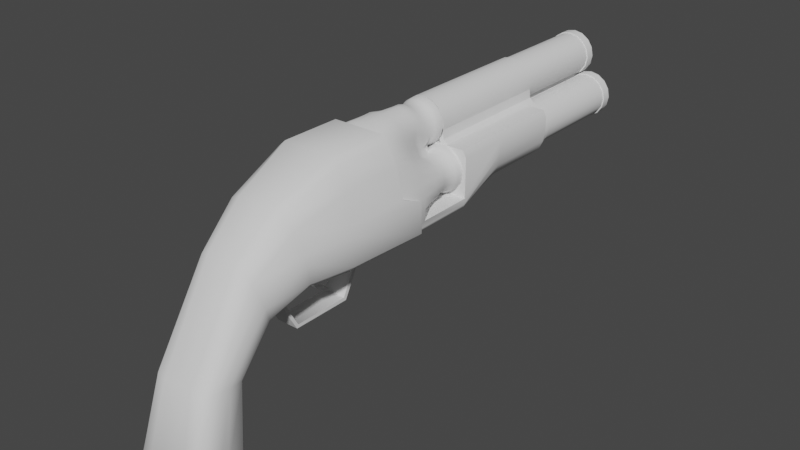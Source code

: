 # Source: energy_shotgun.blend  (saved by Blender 2.92.15; exported with 4.5.12 LTS)
import bpy
from mathutils import Matrix  # noqa: F401  (used for matrix-valued properties, if any)

bpy.ops.wm.read_factory_settings(use_empty=True)
scene = bpy.context.scene
scene.name = 'Scene'

# ---- collections
col_collection = bpy.data.collections.new('Collection'); scene.collection.children.link(col_collection)

# ---- node groups
ng_auto_smooth = bpy.data.node_groups.new('Auto Smooth', 'GeometryNodeTree')
_s = ng_auto_smooth.interface.new_socket(name='Geometry', in_out='OUTPUT', socket_type='NodeSocketGeometry')
_s = ng_auto_smooth.interface.new_socket(name='Geometry', in_out='INPUT', socket_type='NodeSocketGeometry')
_s = ng_auto_smooth.interface.new_socket(name='Angle', in_out='INPUT', socket_type='NodeSocketFloat')
_s.subtype = 'ANGLE'
_s.min_value = 0.0
_s.max_value = 3.142
ng_auto_smooth.is_modifier = True
_N = ng_auto_smooth.nodes; _L = ng_auto_smooth.links
n0 = _N.new('NodeGroupOutput'); n0.name = 'Group Output'; n0.location = (480, -100)
n1 = _N.new('NodeGroupInput'); n1.name = 'Group Input'; n1.location = (-420, -300)
n2 = _N.new('NodeGroupInput'); n2.name = 'Group Input.001'; n2.location = (-60, -100)
n3 = _N.new('GeometryNodeSetShadeSmooth'); n3.name = 'Set Shade Smooth'; n3.location = (120, -100)
n3.domain = 'EDGE'
n4 = _N.new('GeometryNodeSetShadeSmooth'); n4.name = 'Set Shade Smooth.001'; n4.location = (300, -100)
n5 = _N.new('GeometryNodeInputMeshEdgeAngle'); n5.name = 'Edge Angle'; n5.location = (-420, -220)
n6 = _N.new('GeometryNodeInputEdgeSmooth'); n6.name = 'Is Edge Smooth'; n6.location = (-60, -160)
n7 = _N.new('GeometryNodeInputShadeSmooth'); n7.name = 'Is Face Smooth'; n7.location = (-240, -340)
n8 = _N.new('FunctionNodeBooleanMath'); n8.name = 'Boolean Math'; n8.location = (-60, -220)
n9 = _N.new('FunctionNodeCompare'); n9.name = 'Compare'; n9.location = (-240, -180)
n9.operation = 'LESS_EQUAL'
_L.new(n5.outputs[0], n9.inputs[0])
_L.new(n4.outputs[0], n0.inputs[0])
_L.new(n1.outputs[1], n9.inputs[1])
_L.new(n9.outputs[0], n8.inputs[0])
_L.new(n7.outputs[0], n8.inputs[1])
_L.new(n2.outputs[0], n3.inputs[0])
_L.new(n6.outputs[0], n3.inputs[1])
_L.new(n3.outputs[0], n4.inputs[0])
_L.new(n8.outputs[0], n3.inputs[2])
n0.is_active_output = True

# ---- world
world_world = bpy.data.worlds.new('World'); scene.world = world_world
world_world.use_nodes = True; world_world.node_tree.nodes.clear()
_N = world_world.node_tree.nodes; _L = world_world.node_tree.links
n0 = _N.new('ShaderNodeOutputWorld'); n0.name = 'World Output'; n0.location = (300, 300)
n1 = _N.new('ShaderNodeBackground'); n1.name = 'Background'; n1.location = (10, 300)
n1.inputs[0].default_value = (0.05088, 0.05088, 0.05088, 1.0)
_L.new(n1.outputs[0], n0.inputs[0])
n0.is_active_output = True
world_world.color = (0.05088, 0.05088, 0.05088)
world_world.use_sun_shadow = False
world_world.sun_shadow_jitter_overblur = 0.0

# ---- meshes
me_cube_003 = bpy.data.meshes.new('Cube.003')
me_cube_003.from_pydata([(0.18, 0.01, 0.05098), (0.18, 1.965, 0.05098), (0.2284, 0.01, 0.06061), (0.2284, 1.965, 0.06061), (0.2695, 0.01, 0.08803), (0.2695, 1.965, 0.08803), (0.2969, 0.01, 0.1291), (0.2969, 1.965, 0.1291), (0.3065, 0.01, 0.1775), (0.3065, 1.965, 0.1775), (0.2969, 0.01, 0.2259), (0.2969, 1.965, 0.2259), (0.2695, 0.01, 0.2669), (0.2695, 1.965, 0.2669), (0.2284, 0.01, 0.2944), (0.2284, 1.965, 0.2944), (0.18, 0.01, 0.304), (0.18, 1.965, 0.304), (0.1316, 0.01, 0.2944), (0.1316, 1.965, 0.2944), (0.09054, 0.01, 0.2669), (0.09054, 1.965, 0.2669), (0.06312, 0.01, 0.2259), (0.06312, 1.965, 0.2259), (0.05349, 0.01, 0.1775), (0.05349, 1.965, 0.1775), (0.06312, 0.01, 0.1291), (0.06312, 1.965, 0.1291), (0.09054, 0.01, 0.08803), (0.09054, 1.965, 0.08803), (0.1316, 0.01, 0.06061), (0.1316, 1.965, 0.06061), (0.18, 0.01, -6.405e-34), (0.2479, 0.01, 0.01351), (0.2479, 1.965, 0.01351), (0.18, 1.965, 0.0), (0.3055, 0.01, 0.05199), (0.3055, 1.965, 0.05199), (0.344, 0.01, 0.1096), (0.344, 1.965, 0.1096), (0.3575, 0.01, 0.1775), (0.3575, 1.965, 0.1775), (0.344, 0.01, 0.2454), (0.344, 1.965, 0.2454), (0.3055, 0.01, 0.303), (0.3055, 1.965, 0.303), (0.2479, 0.01, 0.3415), (0.2479, 1.965, 0.3415), (0.18, 0.01, 0.355), (0.18, 1.965, 0.355), (0.1121, 0.01, 0.3415), (0.1121, 1.965, 0.3415), (0.05449, 0.01, 0.303), (0.05449, 1.965, 0.303), (0.01602, 0.01, 0.2454), (0.01602, 1.965, 0.2454), (0.002508, 0.01, 0.1775), (0.002508, 1.965, 0.1775), (0.01602, 0.01, 0.1096), (0.01602, 1.965, 0.1096), (0.05449, 0.01, 0.05199), (0.05449, 1.965, 0.05199), (0.1121, 0.01, 0.01351), (0.1121, 1.965, 0.01351), (0.0, 0.01, 0.361), (0.0, 1.965, 0.361), (0.04841, 0.01, 0.3706), (0.04841, 1.965, 0.3706), (0.08946, 0.01, 0.398), (0.08946, 1.965, 0.398), (0.1169, 0.01, 0.4391), (0.1169, 1.965, 0.4391), (0.1265, 0.01, 0.4875), (0.1265, 1.965, 0.4875), (0.1169, 0.01, 0.5359), (0.1169, 1.965, 0.5359), (0.08946, 0.01, 0.5769), (0.08946, 1.965, 0.5769), (0.04841, 0.01, 0.6044), (0.04841, 1.965, 0.6044), (0.0, 0.01, 0.614), (0.0, 1.965, 0.614), (0.0, 0.01, 0.31), (0.06792, 0.01, 0.3235), (0.06792, 1.965, 0.3235), (0.0, 1.965, 0.31), (0.1255, 0.01, 0.362), (0.1255, 1.965, 0.362), (0.164, 0.01, 0.4196), (0.164, 1.965, 0.4196), (0.1775, 0.01, 0.4875), (0.1775, 1.965, 0.4875), (0.164, 0.01, 0.5554), (0.164, 1.965, 0.5554), (0.1255, 0.01, 0.613), (0.1255, 1.965, 0.613), (0.06792, 0.01, 0.6515), (0.06792, 1.965, 0.6515), (0.0, 0.01, 0.665), (0.0, 1.965, 0.665), (0.0, 1.074, 0.31), (0.0, 1.892, 0.31), (0.06792, 1.892, 0.3235), (0.06792, 1.074, 0.3235), (0.1255, 1.892, 0.362), (0.1255, 1.074, 0.362), (0.164, 1.892, 0.4196), (0.164, 1.074, 0.4196), (0.1775, 1.892, 0.4875), (0.1775, 1.074, 0.4875), (0.164, 1.892, 0.5554), (0.164, 1.074, 0.5554), (0.1255, 1.892, 0.613), (0.1255, 1.074, 0.613), (0.06792, 1.892, 0.6515), (0.06792, 1.074, 0.6515), (0.0, 1.892, 0.665), (0.0, 1.074, 0.665), (0.18, 1.074, -2.147e-34), (0.18, 1.892, -2.147e-34), (0.2479, 1.892, 0.01351), (0.2479, 1.074, 0.01351), (0.3055, 1.892, 0.05199), (0.3055, 1.074, 0.05199), (0.344, 1.892, 0.1096), (0.344, 1.074, 0.1096), (0.3575, 1.892, 0.1775), (0.3575, 1.074, 0.1775), (0.344, 1.892, 0.2454), (0.344, 1.074, 0.2454), (0.3055, 1.892, 0.303), (0.3055, 1.074, 0.303), (0.2479, 1.892, 0.3415), (0.2479, 1.074, 0.3415), (0.18, 1.892, 0.355), (0.18, 1.074, 0.355), (0.1121, 1.892, 0.3415), (0.1121, 1.074, 0.3415), (0.05449, 1.892, 0.303), (0.05449, 1.074, 0.303), (0.01602, 1.892, 0.2454), (0.01602, 1.074, 0.2454), (0.002508, 1.892, 0.1775), (0.002508, 1.074, 0.1775), (0.01602, 1.892, 0.1096), (0.01602, 1.074, 0.1096), (0.05449, 1.892, 0.05199), (0.05449, 1.074, 0.05199), (0.1121, 1.892, 0.01351), (0.1121, 1.074, 0.01351), (0.18, 1.074, 0.008875), (0.18, 1.892, 0.008875), (0.2445, 1.892, 0.02171), (0.2445, 1.074, 0.02171), (0.2992, 1.892, 0.05826), (0.2992, 1.074, 0.05826), (0.3358, 1.892, 0.113), (0.3358, 1.074, 0.113), (0.3486, 1.892, 0.1775), (0.3486, 1.074, 0.1775), (0.3358, 1.892, 0.242), (0.3358, 1.074, 0.242), (0.2992, 1.892, 0.2967), (0.2992, 1.074, 0.2967), (0.2445, 1.892, 0.3333), (0.2445, 1.074, 0.3333), (0.18, 1.892, 0.3461), (0.18, 1.074, 0.3461), (0.1155, 1.892, 0.3333), (0.1155, 1.074, 0.3333), (0.06077, 1.892, 0.2967), (0.06077, 1.074, 0.2967), (0.02422, 1.892, 0.242), (0.02422, 1.074, 0.242), (0.01138, 1.892, 0.1775), (0.01138, 1.074, 0.1775), (0.02422, 1.892, 0.113), (0.02422, 1.074, 0.113), (0.06077, 1.892, 0.05826), (0.06077, 1.074, 0.05826), (0.1155, 1.892, 0.02171), (0.1155, 1.074, 0.02171), (0.0, 1.074, 0.3189), (0.0, 1.892, 0.3189), (0.06453, 1.892, 0.3317), (0.06453, 1.074, 0.3317), (0.1192, 1.892, 0.3683), (0.1192, 1.074, 0.3683), (0.1558, 1.892, 0.423), (0.1558, 1.074, 0.423), (0.1686, 1.892, 0.4875), (0.1686, 1.074, 0.4875), (0.1558, 1.892, 0.552), (0.1558, 1.074, 0.552), (0.1192, 1.892, 0.6067), (0.1192, 1.074, 0.6067), (0.06453, 1.892, 0.6433), (0.06453, 1.074, 0.6433), (0.0, 1.892, 0.6561), (0.0, 1.074, 0.6561)], [], [(119, 35, 34, 120), (120, 34, 37, 122), (122, 37, 39, 124), (124, 39, 41, 126), (126, 41, 43, 128), (128, 43, 45, 130), (130, 45, 47, 132), (132, 47, 49, 134), (134, 49, 51, 136), (136, 51, 53, 138), (138, 53, 55, 140), (140, 55, 57, 142), (142, 57, 59, 144), (144, 59, 61, 146), (146, 61, 63, 148), (148, 63, 35, 119), (1, 3, 34, 35), (3, 5, 37, 34), (5, 7, 39, 37), (7, 9, 41, 39), (9, 11, 43, 41), (11, 13, 45, 43), (13, 15, 47, 45), (15, 17, 49, 47), (17, 19, 51, 49), (19, 21, 53, 51), (21, 23, 55, 53), (23, 25, 57, 55), (25, 27, 59, 57), (27, 29, 61, 59), (29, 31, 63, 61), (31, 1, 35, 63), (22, 24, 25, 23), (24, 26, 27, 25), (26, 28, 29, 27), (28, 30, 31, 29), (30, 0, 1, 31), (0, 2, 3, 1), (2, 4, 5, 3), (4, 6, 7, 5), (6, 8, 9, 7), (8, 10, 11, 9), (10, 12, 13, 11), (12, 14, 15, 13), (14, 16, 17, 15), (16, 18, 19, 17), (18, 20, 21, 19), (20, 22, 23, 21), (101, 85, 84, 102), (102, 84, 87, 104), (104, 87, 89, 106), (106, 89, 91, 108), (108, 91, 93, 110), (110, 93, 95, 112), (112, 95, 97, 114), (114, 97, 99, 116), (65, 67, 84, 85), (67, 69, 87, 84), (69, 71, 89, 87), (71, 73, 91, 89), (73, 75, 93, 91), (75, 77, 95, 93), (77, 79, 97, 95), (79, 81, 99, 97), (64, 66, 67, 65), (66, 68, 69, 67), (68, 70, 71, 69), (70, 72, 73, 71), (72, 74, 75, 73), (74, 76, 77, 75), (76, 78, 79, 77), (78, 80, 81, 79), (98, 80, 78, 96), (96, 78, 76, 94), (94, 76, 74, 92), (92, 74, 72, 90), (90, 72, 70, 88), (88, 70, 68, 86), (86, 68, 66, 83), (83, 66, 64, 82), (50, 18, 16, 48), (52, 20, 18, 50), (54, 22, 20, 52), (56, 24, 22, 54), (58, 26, 24, 56), (60, 28, 26, 58), (62, 30, 28, 60), (32, 0, 30, 62), (33, 2, 0, 32), (36, 4, 2, 33), (38, 6, 4, 36), (40, 8, 6, 38), (42, 10, 8, 40), (44, 12, 10, 42), (46, 14, 12, 44), (48, 16, 14, 46), (96, 115, 117, 98), (111, 109, 191, 193), (94, 113, 115, 96), (102, 104, 186, 184), (92, 111, 113, 94), (110, 112, 194, 192), (90, 109, 111, 92), (105, 103, 185, 187), (88, 107, 109, 90), (113, 111, 193, 195), (86, 105, 107, 88), (104, 106, 188, 186), (83, 103, 105, 86), (112, 114, 196, 194), (82, 100, 103, 83), (107, 105, 187, 189), (62, 149, 118, 32), (122, 124, 156, 154), (60, 147, 149, 62), (118, 149, 181, 150), (58, 145, 147, 60), (136, 138, 170, 168), (56, 143, 145, 58), (125, 123, 155, 157), (54, 141, 143, 56), (139, 137, 169, 171), (52, 139, 141, 54), (124, 126, 158, 156), (50, 137, 139, 52), (138, 140, 172, 170), (48, 135, 137, 50), (127, 125, 157, 159), (46, 133, 135, 48), (141, 139, 171, 173), (44, 131, 133, 46), (126, 128, 160, 158), (42, 129, 131, 44), (140, 142, 174, 172), (40, 127, 129, 42), (129, 127, 159, 161), (38, 125, 127, 40), (143, 141, 173, 175), (36, 123, 125, 38), (128, 130, 162, 160), (33, 121, 123, 36), (142, 144, 176, 174), (32, 118, 121, 33), (131, 129, 161, 163), (181, 180, 151, 150), (179, 178, 180, 181), (177, 176, 178, 179), (175, 174, 176, 177), (173, 172, 174, 175), (171, 170, 172, 173), (169, 168, 170, 171), (167, 166, 168, 169), (165, 164, 166, 167), (163, 162, 164, 165), (161, 160, 162, 163), (159, 158, 160, 161), (157, 156, 158, 159), (155, 154, 156, 157), (153, 152, 154, 155), (150, 151, 152, 153), (137, 135, 167, 169), (148, 119, 151, 180), (123, 121, 153, 155), (134, 136, 168, 166), (149, 147, 179, 181), (120, 122, 154, 152), (135, 133, 165, 167), (146, 148, 180, 178), (121, 118, 150, 153), (132, 134, 166, 164), (147, 145, 177, 179), (119, 120, 152, 151), (133, 131, 163, 165), (144, 146, 178, 176), (130, 132, 164, 162), (145, 143, 175, 177), (197, 196, 198, 199), (195, 194, 196, 197), (193, 192, 194, 195), (191, 190, 192, 193), (189, 188, 190, 191), (187, 186, 188, 189), (185, 184, 186, 187), (182, 183, 184, 185), (103, 100, 182, 185), (108, 110, 192, 190), (117, 115, 197, 199), (101, 102, 184, 183), (109, 107, 189, 191), (114, 116, 198, 196), (106, 108, 190, 188), (115, 113, 195, 197)])
me_cube_003.polygons.foreach_set('use_smooth', [True] * 192)
_uv = me_cube_003.uv_layers.new(name='UVMap')
_uv.uv.foreach_set('vector', [1.0, 0.8333, 1.0, 1.0, 0.9375, 1.0, 0.9375, 0.8333, 0.9375, 0.8333, 0.9375, 1.0, 0.875, 1.0, 0.875, 0.8333, 0.875, 0.8333, 0.875, 1.0, 0.8125, 1.0, 0.8125, 0.8333, 0.8125, 0.8333, 0.8125, 1.0, 0.75, 1.0, 0.75, 0.8333, 0.75, 0.8333, 0.75, 1.0, 0.6875, 1.0, 0.6875, 0.8333, 0.6875, 0.8333, 0.6875, 1.0, 0.625, 1.0, 0.625, 0.8333, 0.625, 0.8333, 0.625, 1.0, 0.5625, 1.0, 0.5625, 0.8333, 0.5625, 0.8333, 0.5625, 1.0, 0.5, 1.0, 0.5, 0.8333, 0.5, 0.8333, 0.5, 1.0, 0.4375, 1.0, 0.4375, 0.8333, 0.4375, 0.8333, 0.4375, 1.0, 0.375, 1.0, 0.375, 0.8333, 0.375, 0.8333, 0.375, 1.0, 0.3125, 1.0, 0.3125, 0.8333, 0.3125, 0.8333, 0.3125, 1.0, 0.25, 1.0, 0.25, 0.8333, 0.25, 0.8333, 0.25, 1.0, 0.1875, 1.0, 0.1875, 0.8333, 0.1875, 0.8333, 0.1875, 1.0, 0.125, 1.0, 0.125, 0.8333, 0.125, 0.8333, 0.125, 1.0, 0.0625, 1.0, 0.0625, 0.8333, 0.0625, 0.8333, 0.0625, 1.0, 0.0, 1.0, 0.0, 0.8333, 0.25, 0.4211, 0.3155, 0.408, 0.3418, 0.4717, 0.25, 0.49, 0.3155, 0.408, 0.371, 0.371, 0.4197, 0.4197, 0.3418, 0.4717, 0.371, 0.371, 0.408, 0.3155, 0.4717, 0.3418, 0.4197, 0.4197, 0.408, 0.3155, 0.4211, 0.25, 0.49, 0.25, 0.4717, 0.3418, 0.4211, 0.25, 0.408, 0.1845, 0.4717, 0.1582, 0.49, 0.25, 0.408, 0.1845, 0.371, 0.129, 0.4197, 0.08029, 0.4717, 0.1582, 0.371, 0.129, 0.3155, 0.09195, 0.3418, 0.02827, 0.4197, 0.08029, 0.3155, 0.09195, 0.25, 0.07893, 0.25, 0.01, 0.3418, 0.02827, 0.25, 0.07893, 0.1845, 0.09195, 0.1582, 0.02827, 0.25, 0.01, 0.1845, 0.09195, 0.129, 0.129, 0.08029, 0.08029, 0.1582, 0.02827, 0.129, 0.129, 0.09195, 0.1845, 0.02827, 0.1582, 0.08029, 0.08029, 0.09195, 0.1845, 0.07893, 0.25, 0.01, 0.25, 0.02827, 0.1582, 0.07893, 0.25, 0.09195, 0.3155, 0.02827, 0.3418, 0.01, 0.25, 0.09195, 0.3155, 0.129, 0.371, 0.08029, 0.4197, 0.02827, 0.3418, 0.129, 0.371, 0.1845, 0.408, 0.1582, 0.4717, 0.08029, 0.4197, 0.1845, 0.408, 0.25, 0.4211, 0.25, 0.49, 0.1582, 0.4717, 0.592, 0.1845, 0.5789, 0.25, 0.07893, 0.25, 0.09195, 0.1845, 0.5789, 0.25, 0.592, 0.3155, 0.09195, 0.3155, 0.07893, 0.25, 0.592, 0.3155, 0.629, 0.371, 0.129, 0.371, 0.09195, 0.3155, 0.629, 0.371, 0.6845, 0.408, 0.1845, 0.408, 0.129, 0.371, 0.6845, 0.408, 0.75, 0.4211, 0.25, 0.4211, 0.1845, 0.408, 0.75, 0.4211, 0.8155, 0.408, 0.3155, 0.408, 0.25, 0.4211, 0.8155, 0.408, 0.871, 0.371, 0.371, 0.371, 0.3155, 0.408, 0.871, 0.371, 0.908, 0.3155, 0.408, 0.3155, 0.371, 0.371, 0.908, 0.3155, 0.9211, 0.25, 0.4211, 0.25, 0.408, 0.3155, 0.9211, 0.25, 0.908, 0.1845, 0.408, 0.1845, 0.4211, 0.25, 0.908, 0.1845, 0.871, 0.129, 0.371, 0.129, 0.408, 0.1845, 0.871, 0.129, 0.8155, 0.09195, 0.3155, 0.09195, 0.371, 0.129, 0.8155, 0.09195, 0.75, 0.07893, 0.25, 0.07893, 0.3155, 0.09195, 0.75, 0.07893, 0.6845, 0.09195, 0.1845, 0.09195, 0.25, 0.07893, 0.6845, 0.09195, 0.629, 0.129, 0.129, 0.129, 0.1845, 0.09195, 0.629, 0.129, 0.592, 0.1845, 0.09195, 0.1845, 0.129, 0.129, 1.0, 0.8333, 1.0, 1.0, 0.9375, 1.0, 0.9375, 0.8333, 0.9375, 0.8333, 0.9375, 1.0, 0.875, 1.0, 0.875, 0.8333, 0.875, 0.8333, 0.875, 1.0, 0.8125, 1.0, 0.8125, 0.8333, 0.8125, 0.8333, 0.8125, 1.0, 0.75, 1.0, 0.75, 0.8333, 0.75, 0.8333, 0.75, 1.0, 0.6875, 1.0, 0.6875, 0.8333, 0.6875, 0.8333, 0.6875, 1.0, 0.625, 1.0, 0.625, 0.8333, 0.625, 0.8333, 0.625, 1.0, 0.5625, 1.0, 0.5625, 0.8333, 0.5625, 0.8333, 0.5625, 1.0, 0.5, 1.0, 0.5, 0.8333, 0.25, 0.4211, 0.3155, 0.408, 0.3418, 0.4717, 0.25, 0.49, 0.3155, 0.408, 0.371, 0.371, 0.4197, 0.4197, 0.3418, 0.4717, 0.371, 0.371, 0.408, 0.3155, 0.4717, 0.3418, 0.4197, 0.4197, 0.408, 0.3155, 0.4211, 0.25, 0.49, 0.25, 0.4717, 0.3418, 0.4211, 0.25, 0.408, 0.1845, 0.4717, 0.1582, 0.49, 0.25, 0.408, 0.1845, 0.371, 0.129, 0.4197, 0.08029, 0.4717, 0.1582, 0.371, 0.129, 0.3155, 0.09195, 0.3418, 0.02827, 0.4197, 0.08029, 0.3155, 0.09195, 0.25, 0.07893, 0.25, 0.01, 0.3418, 0.02827, 0.75, 0.4211, 0.8155, 0.408, 0.3155, 0.408, 0.25, 0.4211, 0.8155, 0.408, 0.871, 0.371, 0.371, 0.371, 0.3155, 0.408, 0.871, 0.371, 0.908, 0.3155, 0.408, 0.3155, 0.371, 0.371, 0.908, 0.3155, 0.9211, 0.25, 0.4211, 0.25, 0.408, 0.3155, 0.9211, 0.25, 0.908, 0.1845, 0.408, 0.1845, 0.4211, 0.25, 0.908, 0.1845, 0.871, 0.129, 0.371, 0.129, 0.408, 0.1845, 0.871, 0.129, 0.8155, 0.09195, 0.3155, 0.09195, 0.371, 0.129, 0.8155, 0.09195, 0.75, 0.07893, 0.25, 0.07893, 0.3155, 0.09195, 0.5, 0.5, 0.75, 0.07893, 0.8155, 0.09195, 0.5625, 0.5, 0.5625, 0.5, 0.8155, 0.09195, 0.871, 0.129, 0.625, 0.5, 0.625, 0.5, 0.871, 0.129, 0.908, 0.1845, 0.6875, 0.5, 0.6875, 0.5, 0.908, 0.1845, 0.9211, 0.25, 0.75, 0.5, 0.75, 0.5, 0.9211, 0.25, 0.908, 0.3155, 0.8125, 0.5, 0.8125, 0.5, 0.908, 0.3155, 0.871, 0.371, 0.875, 0.5, 0.875, 0.5, 0.871, 0.371, 0.8155, 0.408, 0.9375, 0.5, 0.9375, 0.5, 0.8155, 0.408, 0.75, 0.4211, 1.0, 0.5, 0.4375, 0.5, 0.6845, 0.09195, 0.75, 0.07893, 0.5, 0.5, 0.375, 0.5, 0.629, 0.129, 0.6845, 0.09195, 0.4375, 0.5, 0.3125, 0.5, 0.592, 0.1845, 0.629, 0.129, 0.375, 0.5, 0.25, 0.5, 0.5789, 0.25, 0.592, 0.1845, 0.3125, 0.5, 0.1875, 0.5, 0.592, 0.3155, 0.5789, 0.25, 0.25, 0.5, 0.125, 0.5, 0.629, 0.371, 0.592, 0.3155, 0.1875, 0.5, 0.0625, 0.5, 0.6845, 0.408, 0.629, 0.371, 0.125, 0.5, 0.0, 0.5, 0.75, 0.4211, 0.6845, 0.408, 0.0625, 0.5, 0.9375, 0.5, 0.8155, 0.408, 0.75, 0.4211, 0.0, 0.5, 0.875, 0.5, 0.871, 0.371, 0.8155, 0.408, 0.9375, 0.5, 0.8125, 0.5, 0.908, 0.3155, 0.871, 0.371, 0.875, 0.5, 0.75, 0.5, 0.9211, 0.25, 0.908, 0.3155, 0.8125, 0.5, 0.6875, 0.5, 0.908, 0.1845, 0.9211, 0.25, 0.75, 0.5, 0.625, 0.5, 0.871, 0.129, 0.908, 0.1845, 0.6875, 0.5, 0.5625, 0.5, 0.8155, 0.09195, 0.871, 0.129, 0.625, 0.5, 0.5, 0.5, 0.75, 0.07893, 0.8155, 0.09195, 0.5625, 0.5, 0.5625, 0.5, 0.5625, 0.6667, 0.5, 0.6667, 0.5, 0.5, 0.6875, 0.6667, 0.75, 0.6667, 0.75, 0.6667, 0.6875, 0.6667, 0.625, 0.5, 0.625, 0.6667, 0.5625, 0.6667, 0.5625, 0.5, 0.9375, 0.8333, 0.875, 0.8333, 0.875, 0.8333, 0.9375, 0.8333, 0.6875, 0.5, 0.6875, 0.6667, 0.625, 0.6667, 0.625, 0.5, 0.6875, 0.8333, 0.625, 0.8333, 0.625, 0.8333, 0.6875, 0.8333, 0.75, 0.5, 0.75, 0.6667, 0.6875, 0.6667, 0.6875, 0.5, 0.875, 0.6667, 0.9375, 0.6667, 0.9375, 0.6667, 0.875, 0.6667, 0.8125, 0.5, 0.8125, 0.6667, 0.75, 0.6667, 0.75, 0.5, 0.625, 0.6667, 0.6875, 0.6667, 0.6875, 0.6667, 0.625, 0.6667, 0.875, 0.5, 0.875, 0.6667, 0.8125, 0.6667, 0.8125, 0.5, 0.875, 0.8333, 0.8125, 0.8333, 0.8125, 0.8333, 0.875, 0.8333, 0.9375, 0.5, 0.9375, 0.6667, 0.875, 0.6667, 0.875, 0.5, 0.625, 0.8333, 0.5625, 0.8333, 0.5625, 0.8333, 0.625, 0.8333, 1.0, 0.5, 1.0, 0.6667, 0.9375, 0.6667, 0.9375, 0.5, 0.8125, 0.6667, 0.875, 0.6667, 0.875, 0.6667, 0.8125, 0.6667, 0.0625, 0.5, 0.0625, 0.6667, 0.0, 0.6667, 0.0, 0.5, 0.875, 0.8333, 0.8125, 0.8333, 0.8125, 0.8333, 0.875, 0.8333, 0.125, 0.5, 0.125, 0.6667, 0.0625, 0.6667, 0.0625, 0.5, 0.0, 0.6667, 0.0625, 0.6667, 0.0625, 0.6667, 0.0, 0.6667, 0.1875, 0.5, 0.1875, 0.6667, 0.125, 0.6667, 0.125, 0.5, 0.4375, 0.8333, 0.375, 0.8333, 0.375, 0.8333, 0.4375, 0.8333, 0.25, 0.5, 0.25, 0.6667, 0.1875, 0.6667, 0.1875, 0.5, 0.8125, 0.6667, 0.875, 0.6667, 0.875, 0.6667, 0.8125, 0.6667, 0.3125, 0.5, 0.3125, 0.6667, 0.25, 0.6667, 0.25, 0.5, 0.375, 0.6667, 0.4375, 0.6667, 0.4375, 0.6667, 0.375, 0.6667, 0.375, 0.5, 0.375, 0.6667, 0.3125, 0.6667, 0.3125, 0.5, 0.8125, 0.8333, 0.75, 0.8333, 0.75, 0.8333, 0.8125, 0.8333, 0.4375, 0.5, 0.4375, 0.6667, 0.375, 0.6667, 0.375, 0.5, 0.375, 0.8333, 0.3125, 0.8333, 0.3125, 0.8333, 0.375, 0.8333, 0.5, 0.5, 0.5, 0.6667, 0.4375, 0.6667, 0.4375, 0.5, 0.75, 0.6667, 0.8125, 0.6667, 0.8125, 0.6667, 0.75, 0.6667, 0.5625, 0.5, 0.5625, 0.6667, 0.5, 0.6667, 0.5, 0.5, 0.3125, 0.6667, 0.375, 0.6667, 0.375, 0.6667, 0.3125, 0.6667, 0.625, 0.5, 0.625, 0.6667, 0.5625, 0.6667, 0.5625, 0.5, 0.75, 0.8333, 0.6875, 0.8333, 0.6875, 0.8333, 0.75, 0.8333, 0.6875, 0.5, 0.6875, 0.6667, 0.625, 0.6667, 0.625, 0.5, 0.3125, 0.8333, 0.25, 0.8333, 0.25, 0.8333, 0.3125, 0.8333, 0.75, 0.5, 0.75, 0.6667, 0.6875, 0.6667, 0.6875, 0.5, 0.6875, 0.6667, 0.75, 0.6667, 0.75, 0.6667, 0.6875, 0.6667, 0.8125, 0.5, 0.8125, 0.6667, 0.75, 0.6667, 0.75, 0.5, 0.25, 0.6667, 0.3125, 0.6667, 0.3125, 0.6667, 0.25, 0.6667, 0.875, 0.5, 0.875, 0.6667, 0.8125, 0.6667, 0.8125, 0.5, 0.6875, 0.8333, 0.625, 0.8333, 0.625, 0.8333, 0.6875, 0.8333, 0.9375, 0.5, 0.9375, 0.6667, 0.875, 0.6667, 0.875, 0.5, 0.25, 0.8333, 0.1875, 0.8333, 0.1875, 0.8333, 0.25, 0.8333, 1.0, 0.5, 1.0, 0.6667, 0.9375, 0.6667, 0.9375, 0.5, 0.625, 0.6667, 0.6875, 0.6667, 0.6875, 0.6667, 0.625, 0.6667, 0.0625, 0.6667, 0.0625, 0.8333, 0.0, 0.8333, 0.0, 0.6667, 0.125, 0.6667, 0.125, 0.8333, 0.0625, 0.8333, 0.0625, 0.6667, 0.1875, 0.6667, 0.1875, 0.8333, 0.125, 0.8333, 0.125, 0.6667, 0.25, 0.6667, 0.25, 0.8333, 0.1875, 0.8333, 0.1875, 0.6667, 0.3125, 0.6667, 0.3125, 0.8333, 0.25, 0.8333, 0.25, 0.6667, 0.375, 0.6667, 0.375, 0.8333, 0.3125, 0.8333, 0.3125, 0.6667, 0.4375, 0.6667, 0.4375, 0.8333, 0.375, 0.8333, 0.375, 0.6667, 0.5, 0.6667, 0.5, 0.8333, 0.4375, 0.8333, 0.4375, 0.6667, 0.5625, 0.6667, 0.5625, 0.8333, 0.5, 0.8333, 0.5, 0.6667, 0.625, 0.6667, 0.625, 0.8333, 0.5625, 0.8333, 0.5625, 0.6667, 0.6875, 0.6667, 0.6875, 0.8333, 0.625, 0.8333, 0.625, 0.6667, 0.75, 0.6667, 0.75, 0.8333, 0.6875, 0.8333, 0.6875, 0.6667, 0.8125, 0.6667, 0.8125, 0.8333, 0.75, 0.8333, 0.75, 0.6667, 0.875, 0.6667, 0.875, 0.8333, 0.8125, 0.8333, 0.8125, 0.6667, 0.9375, 0.6667, 0.9375, 0.8333, 0.875, 0.8333, 0.875, 0.6667, 1.0, 0.6667, 1.0, 0.8333, 0.9375, 0.8333, 0.9375, 0.6667, 0.4375, 0.6667, 0.5, 0.6667, 0.5, 0.6667, 0.4375, 0.6667, 0.0625, 0.8333, 0.0, 0.8333, 0.0, 0.8333, 0.0625, 0.8333, 0.875, 0.6667, 0.9375, 0.6667, 0.9375, 0.6667, 0.875, 0.6667, 0.5, 0.8333, 0.4375, 0.8333, 0.4375, 0.8333, 0.5, 0.8333, 0.0625, 0.6667, 0.125, 0.6667, 0.125, 0.6667, 0.0625, 0.6667, 0.9375, 0.8333, 0.875, 0.8333, 0.875, 0.8333, 0.9375, 0.8333, 0.5, 0.6667, 0.5625, 0.6667, 0.5625, 0.6667, 0.5, 0.6667, 0.125, 0.8333, 0.0625, 0.8333, 0.0625, 0.8333, 0.125, 0.8333, 0.9375, 0.6667, 1.0, 0.6667, 1.0, 0.6667, 0.9375, 0.6667, 0.5625, 0.8333, 0.5, 0.8333, 0.5, 0.8333, 0.5625, 0.8333, 0.125, 0.6667, 0.1875, 0.6667, 0.1875, 0.6667, 0.125, 0.6667, 1.0, 0.8333, 0.9375, 0.8333, 0.9375, 0.8333, 1.0, 0.8333, 0.5625, 0.6667, 0.625, 0.6667, 0.625, 0.6667, 0.5625, 0.6667, 0.1875, 0.8333, 0.125, 0.8333, 0.125, 0.8333, 0.1875, 0.8333, 0.625, 0.8333, 0.5625, 0.8333, 0.5625, 0.8333, 0.625, 0.8333, 0.1875, 0.6667, 0.25, 0.6667, 0.25, 0.6667, 0.1875, 0.6667, 0.5625, 0.6667, 0.5625, 0.8333, 0.5, 0.8333, 0.5, 0.6667, 0.625, 0.6667, 0.625, 0.8333, 0.5625, 0.8333, 0.5625, 0.6667, 0.6875, 0.6667, 0.6875, 0.8333, 0.625, 0.8333, 0.625, 0.6667, 0.75, 0.6667, 0.75, 0.8333, 0.6875, 0.8333, 0.6875, 0.6667, 0.8125, 0.6667, 0.8125, 0.8333, 0.75, 0.8333, 0.75, 0.6667, 0.875, 0.6667, 0.875, 0.8333, 0.8125, 0.8333, 0.8125, 0.6667, 0.9375, 0.6667, 0.9375, 0.8333, 0.875, 0.8333, 0.875, 0.6667, 1.0, 0.6667, 1.0, 0.8333, 0.9375, 0.8333, 0.9375, 0.6667, 0.9375, 0.6667, 1.0, 0.6667, 1.0, 0.6667, 0.9375, 0.6667, 0.75, 0.8333, 0.6875, 0.8333, 0.6875, 0.8333, 0.75, 0.8333, 0.5, 0.6667, 0.5625, 0.6667, 0.5625, 0.6667, 0.5, 0.6667, 1.0, 0.8333, 0.9375, 0.8333, 0.9375, 0.8333, 1.0, 0.8333, 0.75, 0.6667, 0.8125, 0.6667, 0.8125, 0.6667, 0.75, 0.6667, 0.5625, 0.8333, 0.5, 0.8333, 0.5, 0.8333, 0.5625, 0.8333, 0.8125, 0.8333, 0.75, 0.8333, 0.75, 0.8333, 0.8125, 0.8333, 0.5625, 0.6667, 0.625, 0.6667, 0.625, 0.6667, 0.5625, 0.6667])
me_cube_003.use_remesh_fix_poles = True
me_cube_003.use_remesh_preserve_attributes = False
me_cube_003.use_mirror_vertex_groups = False
me_cube_003.update()
me_core = bpy.data.meshes.new('Core')
me_core.from_pydata([(0.0, 0.9812, 0.3218), (0.0, 0.9812, 1.162), (0.0, 0.6971, 0.3215), (0.0, 0.5275, 0.9624), (0.0, 0.4095, 0.2352), (0.0, 0.2294, 0.7072), (0.0, 0.1922, -0.02213), (0.0, -0.1884, 0.0221), (0.0, 0.1085, -0.5862), (0.0, -0.3431, -0.531), (0.0, 1.614, 0.3218), (0.0, 1.447, 1.162), (0.08555, 1.299, 0.2451), (0.08555, 1.302, 0.3517), (0.08555, 1.328, 0.2414), (0.08555, 1.328, 0.3517), (0.0, 1.328, 0.2414), (0.0, 1.328, 0.3517), (0.0, 1.299, 0.2451), (0.0, 1.302, 0.3517), (0.08555, 1.182, 0.02737), (0.08555, 1.201, 0.001544), (0.0, 1.201, 0.001544), (0.0, 1.182, 0.02737), (0.0853, 0.7475, 0.02768), (0.08539, 0.7334, 0.001874), (0.0, 0.7331, 0.001733), (0.0, 0.7474, 0.0277), (0.08484, 0.6672, 0.1644), (0.08492, 0.6456, 0.1563), (0.0, 0.6455, 0.1562), (0.0, 0.6675, 0.1645), (0.08055, 0.604, 0.3251), (0.0, 0.6133, 0.3279), (0.3275, 0.9812, 0.9653), (0.38, 0.9812, 0.7488), (0.4029, 0.9812, 0.6763), (0.3806, 0.9812, 0.4606), (0.2754, 0.5544, 0.8282), (0.3161, 0.5962, 0.672), (0.3213, 0.6169, 0.6004), (0.302, 0.6602, 0.4466), (0.2299, 0.2486, 0.5947), (0.2581, 0.2796, 0.495), (0.2679, 0.308, 0.4167), (0.2398, 0.3601, 0.306), (0.2381, -0.1238, 0.0174), (0.2507, -0.05443, 0.01005), (0.2507, 0.002322, 0.003953), (0.2302, 0.1144, -0.008765), (0.2926, -0.2712, -0.508), (0.306, -0.1826, -0.5061), (0.3054, -0.1104, -0.507), (0.2969, 0.02031, -0.5101), (0.0, 0.03094, -0.623), (0.0, -0.2816, -0.623), (0.3279, 1.447, 0.9765), (0.3806, 1.447, 0.7488), (0.4035, 1.614, 0.6763), (0.4035, 1.614, 0.446), (0.0, 1.614, 0.4833), (0.0, 1.447, 1.111), (0.1934, 0.9812, 0.3225), (0.2993, 0.9812, 0.3854), (0.1476, 0.6855, 0.3225), (0.2353, 0.6747, 0.3881), (0.1187, 0.407, 0.2371), (0.1879, 0.3839, 0.2652), (0.1147, 0.1923, -0.02247), (0.1762, 0.1639, -0.01572), (0.1561, 0.1097, -0.5754), (0.2403, 0.07657, -0.5346), (0.251, 0.9812, 1.111), (0.1952, 0.9812, 1.162), (0.2198, 0.5332, 0.9235), (0.1445, 0.5274, 0.9608), (0.183, 0.2307, 0.6718), (0.1165, 0.2311, 0.7094), (0.1933, -0.1747, 0.0221), (0.1148, -0.1884, 0.0221), (0.232, -0.3322, -0.528), (0.1532, -0.3429, -0.5307), (0.1952, 1.614, 0.3241), (0.3157, 1.614, 0.3709), (0.251, 1.447, 1.111), (0.1952, 1.447, 1.162), (0.2032, 1.447, 0.9765), (0.1517, 1.447, 1.111), (0.2399, 1.447, 0.7488), (0.2928, 1.614, 0.6763), (0.2928, 1.614, 0.4833), (0.1952, 1.614, 0.4833), (0.1564, -0.2813, -0.623), (0.2349, -0.2765, -0.6227), (0.2303, -0.1988, -0.6201), (0.227, -0.1303, -0.6186), (0.1556, 0.01637, -0.6227), (0.2301, 0.007138, -0.6189), (0.08328, 0.5981, 0.2895), (0.0, 0.5982, 0.289), (0.07453, 0.4415, 0.2624), (0.0, 0.4394, 0.2617), (0.07924, 0.4546, 0.2414), (0.0, 0.4527, 0.2398), (0.0, -0.1303, -0.6186), (0.18, 2.12, 0.5115), (0.2479, 2.12, 0.525), (0.3055, 2.12, 0.5634), (0.344, 2.12, 0.621), (0.3575, 2.12, 0.689), (0.344, 2.12, 0.7569), (0.3055, 2.12, 0.8145), (0.2479, 2.12, 0.8529), (0.18, 2.12, 0.8664), (0.1121, 2.12, 0.8529), (0.05449, 2.12, 0.8145), (0.01602, 2.12, 0.7569), (0.002508, 2.12, 0.689), (0.01602, 2.12, 0.621), (0.05449, 2.12, 0.5634), (0.1121, 2.12, 0.525), (5.449e-17, 2.12, 0.8215), (0.06792, 2.12, 0.835), (0.1255, 2.12, 0.8734), (0.164, 2.12, 0.931), (0.1775, 2.12, 0.999), (0.164, 2.12, 1.067), (0.1255, 2.12, 1.124), (0.06792, 2.12, 1.163), (5.449e-17, 2.12, 1.176), (0.1218, 1.952, 0.5484), (0.18, 2.031, 0.5368), (0.18, 2.056, 0.5237), (0.18, 2.089, 0.5141), (0.07241, 1.952, 0.5814), (0.2469, 2.089, 0.5274), (0.2432, 2.056, 0.5363), (0.2382, 2.031, 0.5484), (0.33, 1.913, 0.7441), (0.3036, 2.089, 0.5653), (0.2969, 2.056, 0.5721), (0.2876, 2.031, 0.5814), (0.2947, 1.913, 0.797), (0.3416, 2.089, 0.622), (0.3327, 2.056, 0.6257), (0.3206, 2.031, 0.6307), (0.2419, 1.913, 0.8323), (0.3549, 2.089, 0.689), (0.3453, 2.056, 0.689), (0.3322, 2.031, 0.689), (0.1796, 1.913, 0.8446), (0.3416, 2.089, 0.7559), (0.3327, 2.056, 0.7522), (0.3206, 2.031, 0.7472), (0.06445, 1.913, 0.5667), (0.3036, 2.089, 0.8126), (0.2969, 2.056, 0.8058), (0.2876, 2.031, 0.7965), (0.18, 1.952, 0.8411), (0.2469, 2.089, 0.8505), (0.2432, 2.056, 0.8416), (0.2382, 2.031, 0.8295), (0.2382, 1.952, 0.8295), (0.18, 2.089, 0.8638), (0.18, 2.056, 0.8542), (0.18, 2.031, 0.8411), (0.2876, 1.952, 0.7965), (0.1131, 2.089, 0.8505), (0.1168, 2.056, 0.8416), (0.1218, 2.031, 0.8295), (0.3206, 1.952, 0.7472), (0.05635, 2.089, 0.8126), (0.06314, 2.056, 0.8058), (0.07241, 2.031, 0.7965), (0.3322, 1.952, 0.689), (0.01845, 2.089, 0.7559), (0.02732, 2.056, 0.7522), (0.03942, 2.031, 0.7472), (0.3206, 1.952, 0.6307), (0.005137, 2.089, 0.689), (0.01474, 2.056, 0.689), (0.02784, 2.031, 0.689), (0.2876, 1.952, 0.5814), (0.01845, 2.089, 0.622), (0.02732, 2.056, 0.6257), (0.03942, 2.031, 0.6307), (0.2382, 1.952, 0.5484), (0.05635, 2.089, 0.5653), (0.06314, 2.056, 0.5721), (0.07241, 2.031, 0.5814), (0.18, 1.952, 0.5368), (0.1131, 2.089, 0.5274), (0.1168, 2.056, 0.5363), (0.1218, 2.031, 0.5484), (5.449e-17, 1.952, 1.151), (5.449e-17, 2.089, 0.8241), (5.449e-17, 2.056, 0.8337), (5.449e-17, 2.031, 0.8468), (0.05823, 1.952, 1.14), (0.06692, 2.089, 0.8374), (0.06324, 2.056, 0.8463), (0.05823, 2.031, 0.8584), (0.1076, 1.952, 1.107), (0.1236, 2.089, 0.8753), (0.1169, 2.056, 0.8821), (0.1076, 2.031, 0.8914), (0.1406, 1.952, 1.057), (0.1616, 2.089, 0.932), (0.1527, 2.056, 0.9357), (0.1406, 2.031, 0.9407), (0.1522, 1.952, 0.999), (0.1749, 2.089, 0.999), (0.1653, 2.056, 0.999), (0.1522, 2.031, 0.999), (0.1406, 1.952, 0.9407), (0.1616, 2.089, 1.066), (0.1527, 2.056, 1.062), (0.1406, 2.031, 1.057), (0.1173, 1.913, 0.5314), (0.1236, 2.089, 1.123), (0.1169, 2.056, 1.116), (0.1076, 2.031, 1.107), (5.449e-17, 2.031, 0.5814), (0.06692, 2.089, 1.161), (0.06324, 2.056, 1.152), (0.05823, 2.031, 1.14), (5.449e-17, 1.952, 0.5814), (5.449e-17, 2.031, 1.151), (5.449e-17, 2.056, 1.164), (5.449e-17, 2.089, 1.174), (0.3424, 1.913, 0.6819), (0.33, 1.913, 0.6196), (0.2947, 1.913, 0.5667), (0.2419, 1.913, 0.5314), (0.1796, 1.913, 0.5191), (5.449e-17, 1.913, 1.176), (0.04928, 1.913, 1.164), (0.1021, 1.913, 1.129), (0.1374, 1.913, 1.076), (0.1498, 1.913, 1.014), (0.1374, 1.913, 0.9512), (5.449e-17, 1.913, 0.5667), (0.3569, 1.676, 0.7604), (0.333, 1.676, 0.8482), (0.3029, 1.675, 0.9063), (0.2773, 1.675, 0.9418), (0.3796, 1.676, 0.6775), (0.3794, 1.675, 0.5867), (5.449e-17, 1.683, 1.176), (0.04928, 1.683, 1.173), (0.1021, 1.683, 1.163), (0.1391, 1.681, 1.138), (0.1801, 1.679, 1.097), (0.2087, 1.676, 1.046), (0.04928, 1.853, 1.164), (5.449e-17, 1.854, 1.176), (5.449e-17, 1.877, 0.559), (0.06445, 1.873, 0.5581), (0.3023, 1.846, 0.5618), (0.3345, 1.846, 0.6159), (0.3451, 1.847, 0.6819), (0.332, 1.848, 0.7458), (0.1375, 1.848, 1.081), (0.1021, 1.853, 1.129), (0.1173, 1.872, 0.5291), (0.1796, 1.853, 0.5191), (0.2494, 1.842, 0.8491), (0.2027, 1.839, 0.8676), (0.2419, 1.853, 0.5314), (0.2985, 1.847, 0.8012), (0.1541, 1.845, 1.025), (0.1542, 1.839, 0.9737), (0.1147, 2.031, 0.8604), (0.1477, 1.952, 0.8826), (0.1543, 1.913, 0.8916), (0.243, 1.675, 0.9944), (0.1756, 1.839, 0.9164), (0.3569, 1.405, 0.7604), (0.333, 1.405, 0.8482), (0.3138, 1.405, 0.925), (0.2957, 1.405, 0.981), (0.3796, 1.405, 0.6775), (0.3794, 1.405, 0.5867), (5.449e-17, 1.405, 1.131), (0.04928, 1.405, 1.128), (0.1021, 1.405, 1.127), (0.1396, 1.405, 1.127), (0.1893, 1.405, 1.112), (0.2338, 1.405, 1.073), (0.2668, 1.405, 1.031), (0.3569, 1.503, 0.7604), (0.333, 1.503, 0.8482), (0.3794, 1.503, 0.5867), (0.1021, 1.503, 1.154), (0.04928, 1.503, 1.158), (0.3796, 1.503, 0.6775), (0.2957, 1.503, 0.981), (0.2668, 1.503, 1.031), (0.3138, 1.503, 0.925), (0.1893, 1.503, 1.115), (0.1396, 1.503, 1.141), (0.2338, 1.503, 1.073), (5.449e-17, 1.503, 1.16), (0.381, 1.405, 0.5115), (5.449e-17, 1.405, 0.3632), (0.381, 1.405, 0.4673), (0.2065, 1.405, 0.3632), (0.2788, 1.405, 0.3854), (0.3342, 1.405, 0.4129), (0.3691, 1.405, 0.4424), (0.381, 2.12, 0.5115), (5.449e-17, 2.12, 0.5115), (5.449e-17, 2.12, 0.3632), (0.2065, 2.12, 0.3632), (0.2788, 2.12, 0.3854), (0.3342, 2.12, 0.4129), (0.3691, 2.12, 0.4424), (0.381, 2.12, 0.4673), (0.381, 1.675, 0.5115), (5.449e-17, 1.616, 0.5115), (0.381, 1.503, 0.5115), (5.449e-17, 2.031, 0.7472), (5.449e-17, 2.031, 0.689), (5.449e-17, 2.031, 0.6307), (0.06532, 2.031, 0.8275), (0.01971, 2.031, 0.797), (5.449e-17, 2.12, 0.3475), (5.449e-17, 1.925, 0.3475), (0.09358, 2.12, 0.3475), (0.09358, 1.925, 0.3475), (5.449e-17, 1.925, 0.3768), (5.449e-17, 2.12, 0.3764), (0.09358, 2.12, 0.3766), (0.09358, 1.925, 0.3766), (0.18, 2.12, 0.689), (5.449e-17, 2.12, 0.999), (0.1587, 2.162, 0.352), (0.1587, 2.126, 0.3241), (0.1587, 2.084, 0.3416), (0.1587, 2.078, 0.387), (0.1587, 2.114, 0.415), (0.1587, 2.156, 0.3974), (-1.256e-08, 2.162, 0.352), (1.227e-08, 2.126, 0.3241), (3.854e-08, 2.084, 0.3416), (1.018e-08, 2.078, 0.387), (-1.465e-08, 2.114, 0.415), (-4.837e-08, 2.156, 0.3974), (0.1336, 2.078, 0.387), (0.1174, 2.078, 0.387), (0.1336, 2.084, 0.3416), (0.1174, 2.084, 0.3416), (0.1174, 2.162, 0.352), (0.1336, 2.162, 0.352), (0.1336, 2.126, 0.3241), (0.1174, 2.126, 0.3241), (0.1336, 2.114, 0.415), (0.1174, 2.114, 0.415), (0.1336, 2.156, 0.3974), (0.1174, 2.156, 0.3974), (0.1336, 2.068, 0.391), (0.1174, 2.068, 0.391), (0.1336, 2.075, 0.3352), (0.1174, 2.075, 0.3352), (0.1174, 2.172, 0.348), (0.1336, 2.172, 0.348), (0.1336, 2.127, 0.3137), (0.1174, 2.127, 0.3137), (0.1336, 2.112, 0.4253), (0.1174, 2.112, 0.4253), (0.1336, 2.164, 0.4038), (0.1174, 2.164, 0.4038)], [], [(96, 54, 8, 70), (79, 7, 9, 81), (75, 3, 5, 77), (77, 5, 7, 79), (73, 1, 3, 75), (72, 34, 56, 84), (62, 0, 10, 82), (37, 63, 83, 59), (91, 82, 10, 60), (16, 17, 15, 14), (14, 15, 13, 12), (12, 13, 19, 18), (16, 14, 21, 22), (12, 18, 23, 20), (14, 12, 20, 21), (22, 21, 25, 26), (20, 23, 27, 24), (21, 20, 24, 25), (26, 25, 29, 30), (24, 27, 31, 28), (25, 24, 28, 29), (85, 87, 61, 11), (34, 35, 57, 56), (35, 36, 58, 57), (36, 37, 59, 58), (81, 9, 55, 92), (69, 49, 53, 71), (49, 48, 52, 53), (48, 47, 51, 52), (47, 46, 50, 51), (67, 45, 49, 69), (45, 44, 48, 49), (44, 43, 47, 48), (43, 42, 46, 47), (65, 41, 45, 67), (41, 40, 44, 45), (40, 39, 43, 44), (39, 38, 42, 43), (63, 37, 41, 65), (37, 36, 40, 41), (36, 35, 39, 40), (35, 34, 38, 39), (52, 95, 97, 53), (51, 94, 95, 52), (50, 93, 94, 51), (50, 80, 93), (80, 81, 92, 93), (58, 59, 90, 89), (57, 58, 89, 88), (56, 57, 88, 86), (56, 86, 84), (84, 86, 87, 85), (59, 83, 90), (90, 83, 82, 91), (63, 62, 82, 83), (1, 73, 85, 11), (73, 72, 84, 85), (34, 72, 74, 38), (72, 73, 75, 74), (42, 76, 78, 46), (76, 77, 79, 78), (38, 74, 76, 42), (74, 75, 77, 76), (46, 78, 80, 50), (78, 79, 81, 80), (53, 97, 71), (97, 96, 70, 71), (4, 66, 68, 6), (66, 67, 69, 68), (6, 68, 70, 8), (68, 69, 71, 70), (0, 62, 64, 2), (62, 63, 65, 64), (2, 64, 66, 4), (64, 65, 67, 66), (29, 28, 32, 98), (28, 31, 33, 32), (30, 29, 98, 99), (103, 102, 100, 101), (98, 32, 100, 102), (99, 98, 102, 103), (54, 96, 104), (96, 97, 104), (97, 95, 104), (95, 94, 104), (94, 93, 104), (93, 92, 104), (92, 55, 104), (122, 123, 203, 199), (111, 112, 159, 155), (112, 113, 163, 159), (123, 124, 207, 203), (113, 114, 167, 163), (124, 125, 211, 207), (114, 115, 171, 167), (125, 126, 215, 211), (115, 116, 175, 171), (126, 127, 219, 215), (116, 117, 179, 175), (127, 128, 223, 219), (117, 118, 183, 179), (128, 129, 229, 223), (118, 119, 187, 183), (119, 120, 191, 187), (106, 107, 139, 135), (121, 122, 199, 195), (107, 108, 143, 139), (105, 106, 135, 133), (108, 109, 147, 143), (109, 110, 151, 147), (110, 111, 155, 151), (120, 105, 133, 191), (133, 135, 136, 132), (132, 136, 137, 131), (141, 145, 178, 182), (135, 139, 140, 136), (136, 140, 141, 137), (131, 137, 186, 190), (139, 143, 144, 140), (140, 144, 145, 141), (217, 221, 202, 206), (143, 147, 148, 144), (144, 148, 149, 145), (145, 149, 174, 178), (147, 151, 152, 148), (148, 152, 153, 149), (221, 225, 198, 202), (151, 155, 156, 152), (152, 156, 157, 153), (149, 153, 170, 174), (155, 159, 160, 156), (156, 160, 161, 157), (225, 227, 194, 198), (159, 163, 164, 160), (160, 164, 165, 161), (153, 157, 166, 170), (163, 167, 168, 164), (164, 168, 169, 165), (157, 161, 162, 166), (167, 171, 172, 168), (168, 172, 173, 169), (161, 165, 158, 162), (171, 175, 176, 172), (172, 176, 177, 173), (190, 186, 233, 234), (175, 179, 180, 176), (176, 180, 181, 177), (182, 178, 231, 232), (179, 183, 184, 180), (180, 184, 185, 181), (174, 170, 138, 230), (183, 187, 188, 184), (184, 188, 189, 185), (186, 182, 232, 233), (187, 191, 192, 188), (188, 192, 193, 189), (166, 162, 146, 142), (191, 133, 132, 192), (192, 132, 131, 193), (213, 217, 206, 210), (195, 199, 200, 196), (196, 200, 201, 197), (178, 174, 230, 231), (199, 203, 204, 200), (200, 204, 205, 201), (189, 193, 130, 134), (203, 207, 208, 204), (204, 208, 209, 205), (189, 134, 226, 222), (207, 211, 212, 208), (208, 212, 213, 209), (273, 214, 240, 274), (211, 215, 216, 212), (212, 216, 217, 213), (169, 273, 158, 165), (215, 219, 220, 216), (216, 220, 221, 217), (209, 213, 210, 214), (219, 223, 224, 220), (220, 224, 225, 221), (137, 141, 182, 186), (223, 229, 228, 224), (224, 228, 227, 225), (193, 131, 190, 130), (170, 166, 142, 138), (162, 158, 150, 146), (134, 130, 218, 154), (130, 190, 234, 218), (210, 206, 238, 239), (226, 134, 154, 241), (202, 198, 236, 237), (214, 210, 239, 240), (206, 202, 237, 238), (198, 194, 235, 236), (254, 255, 248, 249), (256, 257, 319), (258, 259, 247, 318), (260, 261, 242, 246), (262, 263, 250, 251), (264, 265, 318, 319), (259, 260, 246, 247), (266, 267, 245, 244), (263, 254, 249, 250), (265, 268, 318), (269, 266, 244, 243), (268, 258, 318), (257, 264, 319), (270, 262, 251, 252), (261, 269, 243, 242), (276, 271, 253, 275), (271, 270, 252, 253), (240, 239, 270, 271), (274, 240, 271, 276), (138, 142, 269, 261), (239, 238, 262, 270), (154, 218, 264, 257), (233, 232, 258, 268), (142, 146, 266, 269), (234, 233, 268, 265), (237, 236, 254, 263), (146, 150, 267, 266), (231, 230, 260, 259), (218, 234, 265, 264), (238, 237, 263, 262), (230, 138, 261, 260), (232, 231, 259, 258), (241, 154, 257, 256), (236, 235, 255, 254), (150, 274, 276, 267), (267, 276, 275, 245), (173, 324, 272, 169), (158, 273, 274, 150), (251, 250, 293, 300), (300, 293, 285, 286), (243, 244, 298, 291), (291, 298, 279, 278), (249, 248, 302, 294), (294, 302, 283, 284), (253, 252, 299, 301), (301, 299, 287, 288), (275, 253, 301, 297), (297, 301, 288, 289), (252, 251, 300, 299), (299, 300, 286, 287), (244, 245, 296, 298), (298, 296, 280, 279), (245, 275, 297, 296), (296, 297, 289, 280), (246, 242, 290, 295), (295, 290, 277, 281), (247, 246, 295, 292), (292, 295, 281, 282), (250, 249, 294, 293), (293, 294, 284, 285), (318, 247, 292, 320), (320, 292, 282, 303), (242, 243, 291, 290), (290, 291, 278, 277), (309, 316, 317, 305), (308, 315, 316, 309), (307, 314, 315, 308), (306, 313, 314, 307), (304, 312, 313, 306), (316, 315, 311), (315, 314, 311), (314, 313, 311), (313, 312, 311), (310, 317, 311), (317, 316, 311), (310, 311, 319, 318), (317, 310, 318, 305), (305, 318, 320), (305, 320, 303), (209, 214, 273, 205), (177, 325, 324, 173), (324, 201, 205, 272), (325, 197, 201, 324), (197, 325, 177, 321), (177, 181, 322, 321), (181, 185, 323, 322), (185, 189, 222, 323), (205, 273, 272), (169, 272, 273), (330, 331, 332, 333), (327, 329, 328, 326), (329, 327, 330, 333), (328, 329, 333, 332), (105, 120, 334), (120, 119, 334), (119, 118, 334), (118, 117, 334), (117, 116, 334), (116, 115, 334), (115, 114, 334), (114, 113, 334), (113, 112, 334), (112, 111, 334), (111, 110, 334), (110, 109, 334), (109, 108, 334), (108, 107, 334), (107, 106, 334), (106, 105, 334), (129, 128, 335), (128, 127, 335), (127, 126, 335), (126, 125, 335), (125, 124, 335), (124, 123, 335), (123, 122, 335), (122, 121, 335), (353, 336, 337, 354), (354, 337, 338, 350), (350, 338, 339, 348), (348, 339, 340, 356), (337, 336, 341, 340, 339, 338), (356, 340, 341, 358), (358, 341, 336, 353), (347, 359, 352, 342), (355, 352, 364, 367), (346, 357, 359, 347), (356, 358, 370, 368), (345, 349, 357, 346), (349, 351, 363, 361), (344, 351, 349, 345), (354, 350, 362, 366), (343, 355, 351, 344), (359, 357, 369, 371), (342, 352, 355, 343), (348, 356, 368, 360), (371, 370, 365, 364), (369, 368, 370, 371), (361, 360, 368, 369), (363, 362, 360, 361), (367, 366, 362, 363), (364, 365, 366, 367), (352, 359, 371, 364), (350, 348, 360, 362), (357, 349, 361, 369), (353, 354, 366, 365), (358, 353, 365, 370), (351, 355, 367, 363)])
me_core.polygons.foreach_set('use_smooth', [True] * 342)
_uv = me_core.uv_layers.new(name='UVMap')
_uv.uv.foreach_set('vector', [0.375, 0.75, 0.3333, 0.75, 0.25, 0.75, 0.3125, 0.75, 0.6875, 0.75, 0.75, 0.75, 0.75, 0.75, 0.6875, 0.75, 0.6875, 0.75, 0.75, 0.75, 0.75, 0.75, 0.6875, 0.75, 0.6875, 0.75, 0.75, 0.75, 0.75, 0.75, 0.6875, 0.75, 0.6875, 0.75, 0.75, 0.75, 0.75, 0.75, 0.6875, 0.75, 0.6562, 0.75, 0.5993, 0.75, 0.5993, 0.75, 0.6562, 0.75, 0.3125, 0.75, 0.25, 0.75, 0.25, 0.75, 0.3125, 0.75, 0.4167, 0.75, 0.3567, 0.75, 0.3567, 0.75, 0.4167, 0.75, 0.375, 0.75, 0.3125, 0.75, 0.25, 0.75, 0.3333, 0.75, 0.375, 0.375, 0.625, 0.375, 0.625, 0.5, 0.375, 0.5, 0.375, 0.5, 0.625, 0.5, 0.625, 0.75, 0.375, 0.75, 0.375, 0.75, 0.625, 0.75, 0.625, 0.875, 0.375, 0.875, 0.375, 0.375, 0.375, 0.5, 0.375, 0.5, 0.375, 0.375, 0.375, 0.75, 0.375, 0.875, 0.375, 0.875, 0.375, 0.75, 0.375, 0.5, 0.375, 0.75, 0.375, 0.75, 0.375, 0.5, 0.375, 0.375, 0.375, 0.5, 0.375, 0.5, 0.375, 0.375, 0.375, 0.75, 0.375, 0.875, 0.375, 0.875, 0.375, 0.75, 0.375, 0.5, 0.375, 0.75, 0.375, 0.75, 0.375, 0.5, 0.375, 0.375, 0.375, 0.5, 0.375, 0.5, 0.375, 0.375, 0.375, 0.75, 0.375, 0.875, 0.375, 0.875, 0.375, 0.75, 0.375, 0.5, 0.375, 0.75, 0.375, 0.75, 0.375, 0.5, 0.6875, 0.75, 0.625, 0.75, 0.6667, 0.75, 0.75, 0.75, 0.5993, 0.75, 0.5417, 0.75, 0.5417, 0.75, 0.5993, 0.75, 0.5417, 0.75, 0.5, 0.75, 0.5, 0.75, 0.5417, 0.75, 0.5, 0.75, 0.4167, 0.75, 0.4167, 0.75, 0.5, 0.75, 0.6875, 0.75, 0.75, 0.75, 0.6807, 0.75, 0.6355, 0.75, 0.3567, 0.75, 0.4167, 0.75, 0.4167, 0.75, 0.3567, 0.75, 0.4167, 0.75, 0.5, 0.75, 0.5, 0.75, 0.4167, 0.75, 0.5, 0.75, 0.5417, 0.75, 0.5417, 0.75, 0.5, 0.75, 0.5417, 0.75, 0.5993, 0.75, 0.5993, 0.75, 0.5417, 0.75, 0.3567, 0.75, 0.4167, 0.75, 0.4167, 0.75, 0.3567, 0.75, 0.4167, 0.75, 0.5, 0.75, 0.5, 0.75, 0.4167, 0.75, 0.5, 0.75, 0.5417, 0.75, 0.5417, 0.75, 0.5, 0.75, 0.5417, 0.75, 0.5993, 0.75, 0.5993, 0.75, 0.5417, 0.75, 0.3567, 0.75, 0.4167, 0.75, 0.4167, 0.75, 0.3567, 0.75, 0.4167, 0.75, 0.5, 0.75, 0.5, 0.75, 0.4167, 0.75, 0.5, 0.75, 0.5311, 0.75, 0.5417, 0.75, 0.5, 0.75, 0.5311, 0.75, 0.5993, 0.75, 0.5993, 0.75, 0.5417, 0.75, 0.3567, 0.75, 0.4167, 0.75, 0.4167, 0.75, 0.3567, 0.75, 0.4167, 0.75, 0.5, 0.75, 0.5, 0.75, 0.4167, 0.75, 0.5, 0.75, 0.5417, 0.75, 0.5311, 0.75, 0.5, 0.75, 0.5417, 0.75, 0.5993, 0.75, 0.5993, 0.75, 0.5311, 0.75, 0.5, 0.75, 0.5, 0.75, 0.3958, 0.75, 0.4167, 0.75, 0.5417, 0.75, 0.5521, 0.75, 0.5, 0.75, 0.5, 0.75, 0.5993, 0.75, 0.6086, 0.75, 0.5521, 0.75, 0.5417, 0.75, 0.5993, 0.75, 0.6496, 0.75, 0.6086, 0.75, 0.6496, 0.75, 0.6875, 0.75, 0.6355, 0.75, 0.6086, 0.75, 0.5, 0.75, 0.4167, 0.75, 0.3958, 0.75, 0.5, 0.75, 0.5417, 0.75, 0.5, 0.75, 0.5, 0.75, 0.5521, 0.75, 0.5993, 0.75, 0.5417, 0.75, 0.5521, 0.75, 0.608, 0.75, 0.5993, 0.75, 0.608, 0.75, 0.6562, 0.75, 0.6562, 0.75, 0.608, 0.75, 0.625, 0.75, 0.6875, 0.75, 0.4167, 0.75, 0.3567, 0.75, 0.3958, 0.75, 0.3958, 0.75, 0.3567, 0.75, 0.3125, 0.75, 0.375, 0.75, 0.3567, 0.75, 0.3125, 0.75, 0.3125, 0.75, 0.3567, 0.75, 0.75, 0.75, 0.6875, 0.75, 0.6875, 0.75, 0.75, 0.75, 0.6875, 0.75, 0.6562, 0.75, 0.6562, 0.75, 0.6875, 0.75, 0.5993, 0.75, 0.6562, 0.75, 0.6562, 0.75, 0.5993, 0.75, 0.6562, 0.75, 0.6875, 0.75, 0.6875, 0.75, 0.6562, 0.75, 0.5993, 0.75, 0.6563, 0.75, 0.6563, 0.75, 0.5993, 0.75, 0.6563, 0.75, 0.6875, 0.75, 0.6875, 0.75, 0.6563, 0.75, 0.5993, 0.75, 0.6562, 0.75, 0.6563, 0.75, 0.5993, 0.75, 0.6562, 0.75, 0.6875, 0.75, 0.6875, 0.75, 0.6563, 0.75, 0.5993, 0.75, 0.6563, 0.75, 0.6496, 0.75, 0.5993, 0.75, 0.6563, 0.75, 0.6875, 0.75, 0.6875, 0.75, 0.6496, 0.75, 0.4167, 0.75, 0.3958, 0.75, 0.3567, 0.75, 0.3958, 0.75, 0.375, 0.75, 0.3125, 0.75, 0.3567, 0.75, 0.25, 0.75, 0.3125, 0.75, 0.3125, 0.75, 0.25, 0.75, 0.3125, 0.75, 0.3567, 0.75, 0.3567, 0.75, 0.3125, 0.75, 0.25, 0.75, 0.3125, 0.75, 0.3125, 0.75, 0.25, 0.75, 0.3125, 0.75, 0.3567, 0.75, 0.3567, 0.75, 0.3125, 0.75, 0.25, 0.75, 0.3125, 0.75, 0.3125, 0.75, 0.25, 0.75, 0.3125, 0.75, 0.3567, 0.75, 0.3567, 0.75, 0.3125, 0.75, 0.25, 0.75, 0.3125, 0.75, 0.3125, 0.75, 0.25, 0.75, 0.3125, 0.75, 0.3567, 0.75, 0.3567, 0.75, 0.3125, 0.75, 0.375, 0.5, 0.375, 0.75, 0.375, 0.75, 0.375, 0.5, 0.375, 0.75, 0.375, 0.875, 0.375, 0.875, 0.375, 0.75, 0.375, 0.375, 0.375, 0.5, 0.375, 0.5, 0.375, 0.375, 0.375, 0.375, 0.375, 0.5, 0.375, 0.5, 0.375, 0.375, 0.375, 0.5, 0.375, 0.75, 0.375, 0.5, 0.375, 0.5, 0.375, 0.375, 0.375, 0.5, 0.375, 0.5, 0.375, 0.375, 0.3333, 0.75, 0.375, 0.75, 0.5063, 0.75, 0.375, 0.75, 0.3958, 0.75, 0.5063, 0.75, 0.3958, 0.75, 0.5, 0.75, 0.5063, 0.75, 0.5, 0.75, 0.5521, 0.75, 0.5063, 0.75, 0.5521, 0.75, 0.6086, 0.75, 0.5063, 0.75, 0.6086, 0.75, 0.6355, 0.75, 0.5063, 0.75, 0.6355, 0.75, 0.6807, 0.75, 0.5063, 0.75, 0.9375, 0.5, 0.875, 0.5, 0.875, 0.5, 0.9375, 0.5, 0.625, 0.5, 0.5625, 0.5, 0.5625, 0.5, 0.625, 0.5, 0.5625, 0.5, 0.5, 0.5, 0.5, 0.5, 0.5625, 0.5, 0.875, 0.5, 0.8125, 0.5, 0.8125, 0.5, 0.875, 0.5, 0.5, 0.5, 0.4375, 0.5, 0.4375, 0.5, 0.5, 0.5, 0.8125, 0.5, 0.75, 0.5, 0.75, 0.5, 0.8125, 0.5, 0.4375, 0.5, 0.375, 0.5, 0.375, 0.5, 0.4375, 0.5, 0.75, 0.5, 0.6875, 0.5, 0.6875, 0.5, 0.75, 0.5, 0.375, 0.5, 0.3125, 0.5, 0.3125, 0.5, 0.375, 0.5, 0.6875, 0.5, 0.625, 0.5, 0.625, 0.5, 0.6875, 0.5, 0.3125, 0.5, 0.25, 0.5, 0.25, 0.5, 0.3125, 0.5, 0.625, 0.5, 0.5625, 0.5, 0.5625, 0.5, 0.625, 0.5, 0.25, 0.5, 0.1875, 0.5, 0.1875, 0.5, 0.25, 0.5, 0.5625, 0.5, 0.5, 0.5, 0.5005, 0.5, 0.5625, 0.5, 0.1875, 0.5, 0.125, 0.5, 0.125, 0.5, 0.1875, 0.5, 0.125, 0.5, 0.0625, 0.5, 0.0625, 0.5, 0.125, 0.5, 0.9375, 0.5, 0.875, 0.5, 0.875, 0.5, 0.9338, 0.5, 1.0, 0.5, 0.9375, 0.5, 0.9375, 0.5, 0.9995, 0.5, 0.875, 0.5, 0.8125, 0.5, 0.8125, 0.5, 0.875, 0.5, 0.0, 0.5, 0.9375, 0.5, 0.9338, 0.5, 0.003703, 0.5, 0.8125, 0.5, 0.75, 0.5, 0.75, 0.5, 0.8125, 0.5, 0.75, 0.5, 0.6875, 0.5, 0.6875, 0.5, 0.75, 0.5, 0.6875, 0.5, 0.625, 0.5, 0.625, 0.5, 0.6875, 0.5, 0.0625, 0.5, 0.0, 0.5, 0.003703, 0.5, 0.0625, 0.5, 0.003703, 0.5, 0.9338, 0.5, 0.9203, 0.5, 0.01723, 0.5, 0.01723, 0.5, 0.9203, 0.5, 0.7641, 0.5, 0.1734, 0.5, 0.8155, 0.5, 0.774, 0.5, 0.774, 0.5, 0.8155, 0.5, 0.9338, 0.5, 0.875, 0.5, 0.875, 0.5, 0.9203, 0.5, 0.9203, 0.5, 0.875, 0.5, 0.8155, 0.5, 0.7641, 0.5, 0.1734, 0.5, 0.7641, 0.5, 0.7641, 0.5, 0.1734, 0.5, 0.875, 0.5, 0.8125, 0.5, 0.8125, 0.5, 0.875, 0.5, 0.875, 0.5, 0.8125, 0.5, 0.774, 0.5, 0.8155, 0.5, 0.6924, 0.5, 0.635, 0.5, 0.635, 0.5, 0.6924, 0.5, 0.8125, 0.5, 0.75, 0.5, 0.75, 0.5, 0.8125, 0.5, 0.8125, 0.5, 0.75, 0.5, 0.7225, 0.5, 0.774, 0.5, 0.774, 0.5, 0.7225, 0.5, 0.7225, 0.5, 0.774, 0.5, 0.75, 0.5, 0.6875, 0.5, 0.6875, 0.5, 0.75, 0.5, 0.75, 0.5, 0.6875, 0.5, 0.6678, 0.5, 0.7225, 0.5, 0.635, 0.5, 0.5789, 0.5, 0.5789, 0.5, 0.635, 0.5, 0.6875, 0.5, 0.625, 0.5, 0.625, 0.5, 0.6875, 0.5, 0.6875, 0.5, 0.625, 0.5, 0.6117, 0.5, 0.6678, 0.5, 0.7225, 0.5, 0.6678, 0.5, 0.6678, 0.5, 0.7225, 0.5, 0.625, 0.5, 0.5625, 0.5, 0.5625, 0.5, 0.625, 0.5, 0.625, 0.5, 0.5625, 0.5, 0.5547, 0.5, 0.6117, 0.5, 0.5789, 0.5, 0.5318, 0.5, 0.5318, 0.5, 0.5789, 0.5, 0.5625, 0.5, 0.5, 0.5, 0.5, 0.5, 0.5625, 0.5, 0.5625, 0.5, 0.5, 0.5, 0.4975, 0.5, 0.5547, 0.5, 0.6678, 0.5, 0.6117, 0.5, 0.6117, 0.5, 0.6678, 0.5, 0.5, 0.5, 0.4375, 0.5, 0.4375, 0.5, 0.5, 0.5, 0.5, 0.5, 0.4375, 0.5, 0.44, 0.5, 0.4975, 0.5, 0.6117, 0.5, 0.5547, 0.5, 0.5547, 0.5, 0.6117, 0.5, 0.4375, 0.5, 0.375, 0.5, 0.375, 0.5, 0.4375, 0.5, 0.4375, 0.5, 0.375, 0.5, 0.3828, 0.5, 0.44, 0.5, 0.5547, 0.5, 0.4975, 0.5, 0.4975, 0.5, 0.5547, 0.5, 0.375, 0.5, 0.3125, 0.5, 0.3125, 0.5, 0.375, 0.5, 0.375, 0.5, 0.3125, 0.5, 0.3258, 0.5, 0.3828, 0.5, 0.1734, 0.5, 0.7641, 0.5, 0.7641, 0.5, 0.1734, 0.5, 0.3125, 0.5, 0.25, 0.5, 0.25, 0.5, 0.3125, 0.5, 0.3125, 0.5, 0.25, 0.5, 0.2697, 0.5, 0.3258, 0.5, 0.8155, 0.5, 0.774, 0.5, 0.774, 0.5, 0.8155, 0.5, 0.25, 0.5, 0.1875, 0.5, 0.1875, 0.5, 0.25, 0.5, 0.25, 0.5, 0.1875, 0.5, 0.215, 0.5, 0.2697, 0.5, 0.7225, 0.5, 0.6678, 0.5, 0.6678, 0.5, 0.7225, 0.5, 0.1875, 0.5, 0.125, 0.5, 0.125, 0.5, 0.1875, 0.5, 0.1875, 0.5, 0.125, 0.5, 0.1635, 0.5, 0.215, 0.5, 0.7641, 0.5, 0.8155, 0.5, 0.8155, 0.5, 0.7641, 0.5, 0.125, 0.5, 0.0625, 0.5, 0.0625, 0.5, 0.125, 0.5, 0.125, 0.5, 0.0625, 0.5, 0.122, 0.5, 0.1635, 0.5, 0.6117, 0.5, 0.5547, 0.5, 0.5547, 0.5, 0.6117, 0.5, 0.0625, 0.5, 0.003703, 0.5, 0.01723, 0.5, 0.0625, 0.5, 0.0625, 0.5, 0.01723, 0.5, 0.1734, 0.5, 0.122, 0.5, 0.75, 0.5, 0.6924, 0.5, 0.6924, 0.5, 0.75, 0.5, 0.9995, 0.5, 0.9375, 0.5, 0.9375, 0.5, 0.9978, 0.5, 0.9978, 0.5, 0.9375, 0.5, 0.9211, 0.5, 0.9682, 0.5, 0.774, 0.5, 0.7225, 0.5, 0.7225, 0.5, 0.774, 0.5, 0.9375, 0.5, 0.875, 0.5, 0.875, 0.5, 0.9375, 0.5, 0.9375, 0.5, 0.875, 0.5, 0.865, 0.5, 0.9211, 0.5, 0.1635, 0.5, 0.122, 0.5, 0.122, 0.5, 0.1635, 0.5, 0.875, 0.5, 0.8125, 0.5, 0.8125, 0.5, 0.875, 0.5, 0.875, 0.5, 0.8125, 0.5, 0.8076, 0.5, 0.865, 0.5, 0.1635, 0.5, 0.1635, 0.5, 0.1635, 0.5, 0.1635, 0.5, 0.8125, 0.5, 0.75, 0.5, 0.75, 0.5, 0.8125, 0.5, 0.8125, 0.5, 0.75, 0.5, 0.75, 0.5, 0.8076, 0.5, 0.6267, 0.5, 0.8076, 0.5, 0.8076, 0.5, 0.6341, 0.5, 0.75, 0.5, 0.6875, 0.5, 0.6875, 0.5, 0.75, 0.5, 0.75, 0.5, 0.6875, 0.5, 0.6924, 0.5, 0.75, 0.5, 0.44, 0.5, 0.6267, 0.5, 0.4975, 0.5, 0.4975, 0.5, 0.6875, 0.5, 0.625, 0.5, 0.625, 0.5, 0.6875, 0.5, 0.6875, 0.5, 0.625, 0.5, 0.635, 0.5, 0.6924, 0.5, 0.8076, 0.5, 0.75, 0.5, 0.75, 0.5, 0.8076, 0.5, 0.625, 0.5, 0.5625, 0.5, 0.5625, 0.5, 0.625, 0.5, 0.625, 0.5, 0.5625, 0.5, 0.5789, 0.5, 0.635, 0.5, 0.7641, 0.5, 0.8155, 0.5, 0.8155, 0.5, 0.7641, 0.5, 0.5625, 0.5, 0.5005, 0.5, 0.5022, 0.5, 0.5625, 0.5, 0.5625, 0.5, 0.5022, 0.5, 0.5318, 0.5, 0.5789, 0.5, 0.122, 0.5, 0.1734, 0.5, 0.1734, 0.5, 0.122, 0.5, 0.6678, 0.5, 0.6117, 0.5, 0.6117, 0.5, 0.6678, 0.5, 0.5547, 0.5, 0.4975, 0.5, 0.4975, 0.5, 0.5547, 0.5, 0.1635, 0.5, 0.122, 0.5, 0.122, 0.5, 0.1635, 0.5, 0.122, 0.5, 0.1734, 0.5, 0.1734, 0.5, 0.122, 0.5, 0.75, 0.5, 0.6924, 0.5, 0.6924, 0.5, 0.75, 0.5, 0.1635, 0.5, 0.1635, 0.5, 0.1635, 0.5, 0.1635, 0.5, 0.635, 0.5, 0.5789, 0.5, 0.5789, 0.5, 0.635, 0.5, 0.8076, 0.5, 0.75, 0.5, 0.75, 0.5, 0.8076, 0.5, 0.6924, 0.5, 0.635, 0.5, 0.635, 0.5, 0.6924, 0.5, 0.5789, 0.5, 0.5318, 0.5, 0.5318, 0.5, 0.5789, 0.5, 0.5789, 0.5, 0.5318, 0.5, 0.5318, 0.5, 0.5789, 0.5, 0.1635, 0.5, 0.1635, 0.5, 0.1635, 0.5, 0.8155, 0.5, 0.7755, 0.5, 0.7867, 0.5, 0.8155, 0.5, 0.7222, 0.5, 0.6666, 0.5, 0.6506, 0.5, 0.719, 0.5, 0.6924, 0.5, 0.635, 0.5, 0.635, 0.5, 0.6924, 0.5, 0.122, 0.5, 0.1734, 0.5, 0.8155, 0.5, 0.1635, 0.5, 0.7755, 0.5, 0.7222, 0.5, 0.719, 0.5, 0.7867, 0.5, 0.5524, 0.5, 0.5095, 0.5, 0.5484, 0.5, 0.5444, 0.5, 0.635, 0.5, 0.5789, 0.5, 0.5789, 0.5, 0.635, 0.5, 0.1734, 0.5, 0.7641, 0.5, 0.8155, 0.5, 0.6095, 0.5, 0.5524, 0.5, 0.5444, 0.5, 0.5866, 0.5, 0.7641, 0.5, 0.8155, 0.5, 0.8155, 0.5, 0.1635, 0.5, 0.122, 0.5, 0.1635, 0.5, 0.75, 0.5, 0.6924, 0.5, 0.6924, 0.5, 0.75, 0.5, 0.6666, 0.5, 0.6095, 0.5, 0.5866, 0.5, 0.6506, 0.5, 0.6391, 0.5, 0.8076, 0.5, 0.8076, 0.5, 0.6491, 0.5, 0.8076, 0.5, 0.75, 0.5, 0.75, 0.5, 0.8076, 0.5, 0.8076, 0.5, 0.75, 0.5, 0.75, 0.5, 0.8076, 0.5, 0.6341, 0.5, 0.8076, 0.5, 0.8076, 0.5, 0.6391, 0.5, 0.6678, 0.5, 0.6117, 0.5, 0.6095, 0.5, 0.6666, 0.5, 0.75, 0.5, 0.6924, 0.5, 0.6924, 0.5, 0.75, 0.5, 0.1635, 0.5, 0.122, 0.5, 0.122, 0.5, 0.1635, 0.5, 0.7641, 0.5, 0.8155, 0.5, 0.8155, 0.5, 0.7641, 0.5, 0.6117, 0.5, 0.5547, 0.5, 0.5524, 0.5, 0.6095, 0.5, 0.1734, 0.5, 0.7641, 0.5, 0.7641, 0.5, 0.1734, 0.5, 0.635, 0.5, 0.5789, 0.5, 0.5789, 0.5, 0.635, 0.5, 0.5547, 0.5, 0.4975, 0.5, 0.5095, 0.5, 0.5524, 0.5, 0.774, 0.5, 0.7225, 0.5, 0.7222, 0.5, 0.7755, 0.5, 0.122, 0.5, 0.1734, 0.5, 0.1734, 0.5, 0.122, 0.5, 0.6924, 0.5, 0.635, 0.5, 0.635, 0.5, 0.6924, 0.5, 0.7225, 0.5, 0.6678, 0.5, 0.6666, 0.5, 0.7222, 0.5, 0.8155, 0.5, 0.774, 0.5, 0.7755, 0.5, 0.8155, 0.5, 0.1635, 0.5, 0.1635, 0.5, 0.1635, 0.5, 0.1635, 0.5, 0.5789, 0.5, 0.5318, 0.5, 0.5318, 0.5, 0.5789, 0.5, 0.4975, 0.5, 0.6341, 0.5, 0.6391, 0.5, 0.5095, 0.5, 0.5095, 0.5, 0.6391, 0.5, 0.6491, 0.5, 0.5484, 0.5, 0.3828, 0.5, 0.6519, 0.5, 0.6525, 0.5, 0.44, 0.5, 0.4975, 0.5, 0.6267, 0.5, 0.6341, 0.5, 0.4975, 0.5, 0.6924, 0.5, 0.635, 0.5, 0.635, 0.5, 0.6924, 0.5, 0.6924, 0.5, 0.635, 0.5, 0.635, 0.5, 0.7079, 0.5, 0.5866, 0.5, 0.5444, 0.5, 0.5415, 0.5, 0.5786, 0.5, 0.5786, 0.5, 0.5415, 0.5, 0.5415, 0.5, 0.5786, 0.5, 0.5789, 0.5, 0.5318, 0.5, 0.5318, 0.5, 0.5789, 0.5, 0.5789, 0.5, 0.5318, 0.5, 0.5318, 0.5, 0.5789, 0.5, 0.8076, 0.5, 0.75, 0.5, 0.75, 0.5, 0.8076, 0.5, 0.8076, 0.5, 0.75, 0.5, 0.75, 0.5, 0.8076, 0.5, 0.6491, 0.5, 0.8076, 0.5, 0.8076, 0.5, 0.6525, 0.5, 0.6525, 0.5, 0.8076, 0.5, 0.8076, 0.5, 0.6525, 0.5, 0.75, 0.5, 0.6924, 0.5, 0.6924, 0.5, 0.75, 0.5, 0.75, 0.5, 0.6924, 0.5, 0.7079, 0.5, 0.75, 0.5, 0.5444, 0.5, 0.5484, 0.5, 0.5621, 0.5, 0.5415, 0.5, 0.5415, 0.5, 0.5621, 0.5, 0.5621, 0.5, 0.5415, 0.5, 0.5484, 0.5, 0.6491, 0.5, 0.6525, 0.5, 0.5621, 0.5, 0.5621, 0.5, 0.6525, 0.5, 0.6525, 0.5, 0.5621, 0.5, 0.719, 0.5, 0.6506, 0.5, 0.646, 0.5, 0.7181, 0.5, 0.7181, 0.5, 0.646, 0.5, 0.645, 0.5, 0.718, 0.5, 0.7867, 0.5, 0.719, 0.5, 0.7181, 0.5, 0.7902, 0.5, 0.7902, 0.5, 0.7181, 0.5, 0.718, 0.5, 0.7907, 0.5, 0.635, 0.5, 0.5789, 0.5, 0.5789, 0.5, 0.635, 0.5, 0.635, 0.5, 0.5789, 0.5, 0.5789, 0.5, 0.635, 0.5, 0.8155, 0.5, 0.7867, 0.5, 0.7902, 0.5, 0.8155, 0.5, 0.8155, 0.5, 0.7902, 0.5, 0.7907, 0.5, 0.8155, 0.5, 0.6506, 0.5, 0.5866, 0.5, 0.5786, 0.5, 0.646, 0.5, 0.646, 0.5, 0.5786, 0.5, 0.5786, 0.5, 0.645, 0.5, 0.5035, 0.7513, 0.5035, 0.6671, 0.5484, 0.6667, 0.5484, 0.75, 0.4617, 0.7551, 0.4617, 0.6684, 0.5035, 0.6671, 0.5035, 0.7513, 0.3919, 0.7612, 0.3919, 0.6704, 0.4617, 0.6684, 0.4617, 0.7551, 0.3446, 0.7691, 0.3446, 0.673, 0.3919, 0.6704, 0.3919, 0.7612, 0.25, 0.75, 0.25, 0.6667, 0.3446, 0.673, 0.3446, 0.7691, 0.5035, 0.6671, 0.4617, 0.6684, 0.75, 0.6667, 0.4617, 0.6684, 0.3919, 0.6704, 0.75, 0.6667, 0.3919, 0.6704, 0.3446, 0.673, 0.75, 0.6667, 0.3446, 0.673, 0.25, 0.6667, 0.75, 0.6667, 0.625, 0.6667, 0.5484, 0.6667, 0.75, 0.6667, 0.5484, 0.6667, 0.5035, 0.6671, 0.75, 0.6667, 0.625, 0.6667, 0.75, 0.6667, 0.75, 0.7083, 0.625, 0.7083, 0.5484, 0.6667, 0.625, 0.6667, 0.625, 0.7083, 0.5484, 0.75, 0.5484, 0.75, 0.625, 0.7083, 0.625, 0.735, 0.5484, 0.75, 0.625, 0.735, 0.625, 0.75, 0.8076, 0.5, 0.8076, 0.5, 0.6267, 0.5, 0.865, 0.5, 0.3258, 0.5, 0.647, 0.5, 0.6519, 0.5, 0.3828, 0.5, 0.6519, 0.5, 0.9211, 0.5, 0.865, 0.5, 0.6525, 0.5, 0.647, 0.5, 0.9682, 0.5, 0.9211, 0.5, 0.6519, 0.5, 0.9682, 0.5, 0.647, 0.5, 0.3258, 0.5, 0.3258, 0.5, 0.3258, 0.5, 0.2697, 0.5, 0.2697, 0.5, 0.3258, 0.5, 0.2697, 0.5, 0.215, 0.5, 0.215, 0.5, 0.2697, 0.5, 0.215, 0.5, 0.1635, 0.5, 0.1635, 0.5, 0.215, 0.5, 0.865, 0.5, 0.6267, 0.5, 0.6525, 0.5, 0.44, 0.5, 0.6525, 0.5, 0.6267, 0.5, 0.25, 0.6667, 0.25, 0.5833, 0.3224, 0.5705, 0.3224, 0.6795, 0.25, 0.6667, 0.3224, 0.6795, 0.3224, 0.5705, 0.25, 0.5833, 0.3224, 0.6795, 0.25, 0.6667, 0.25, 0.6667, 0.3224, 0.6795, 0.3224, 0.5705, 0.3224, 0.6795, 0.3224, 0.6795, 0.3224, 0.5705, 0.0, 0.5, 0.0625, 0.5, 0.4688, 0.5, 0.0625, 0.5, 0.125, 0.5, 0.4688, 0.5, 0.125, 0.5, 0.1875, 0.5, 0.4688, 0.5, 0.1875, 0.5, 0.25, 0.5, 0.4688, 0.5, 0.25, 0.5, 0.3125, 0.5, 0.4688, 0.5, 0.3125, 0.5, 0.375, 0.5, 0.4688, 0.5, 0.375, 0.5, 0.4375, 0.5, 0.4688, 0.5, 0.4375, 0.5, 0.5, 0.5, 0.4688, 0.5, 0.5, 0.5, 0.5625, 0.5, 0.4688, 0.5, 0.5625, 0.5, 0.625, 0.5, 0.4688, 0.5, 0.625, 0.5, 0.6875, 0.5, 0.4688, 0.5, 0.6875, 0.5, 0.75, 0.5, 0.4688, 0.5, 0.75, 0.5, 0.8125, 0.5, 0.4688, 0.5, 0.8125, 0.5, 0.875, 0.5, 0.4688, 0.5, 0.875, 0.5, 0.9375, 0.5, 0.4688, 0.5, 0.9375, 0.5, 0.0, 0.5, 0.4688, 0.5, 0.5, 0.5, 0.5625, 0.5, 0.75, 0.5, 0.5625, 0.5, 0.625, 0.5, 0.75, 0.5, 0.625, 0.5, 0.6875, 0.5, 0.75, 0.5, 0.6875, 0.5, 0.75, 0.5, 0.75, 0.5, 0.75, 0.5, 0.8125, 0.5, 0.75, 0.5, 0.8125, 0.5, 0.875, 0.5, 0.75, 0.5, 0.875, 0.5, 0.9375, 0.5, 0.75, 0.5, 0.9375, 0.5, 1.0, 0.5, 0.75, 0.5, 1.0, 0.9167, 1.0, 1.0, 0.8333, 1.0, 0.8333, 0.9167, 0.8333, 0.9167, 0.8333, 1.0, 0.6667, 1.0, 0.6667, 0.9167, 0.6667, 0.9167, 0.6667, 1.0, 0.5, 1.0, 0.5, 0.9167, 0.5, 0.9167, 0.5, 1.0, 0.3333, 1.0, 0.3333, 0.9167, 0.4578, 0.37, 0.25, 0.49, 0.04215, 0.37, 0.04215, 0.13, 0.25, 0.01, 0.4578, 0.13, 0.3333, 0.9167, 0.3333, 1.0, 0.1667, 1.0, 0.1667, 0.9167, 0.1667, 0.9167, 0.1667, 1.0, -8.941e-08, 1.0, -8.941e-08, 0.9167, 0.1667, 0.75, 0.1667, 0.8333, -8.941e-08, 0.8333, -8.941e-08, 0.75, 0.8333, 0.8333, 1.0, 0.8333, 1.0, 0.8333, 0.8333, 0.8333, 0.3333, 0.75, 0.3333, 0.8333, 0.1667, 0.8333, 0.1667, 0.75, 0.3333, 0.9167, 0.1667, 0.9167, 0.1667, 0.9167, 0.3333, 0.9167, 0.5, 0.75, 0.5, 0.8333, 0.3333, 0.8333, 0.3333, 0.75, 0.5, 0.8333, 0.6667, 0.8333, 0.6667, 0.8333, 0.5, 0.8333, 0.6667, 0.75, 0.6667, 0.8333, 0.5, 0.8333, 0.5, 0.75, 0.8333, 0.9167, 0.6667, 0.9167, 0.6667, 0.9167, 0.8333, 0.9167, 0.8333, 0.75, 0.8333, 0.8333, 0.6667, 0.8333, 0.6667, 0.75, 0.1667, 0.8333, 0.3333, 0.8333, 0.3333, 0.8333, 0.1667, 0.8333, 1.0, 0.75, 1.0, 0.8333, 0.8333, 0.8333, 0.8333, 0.75, 0.5, 0.9167, 0.3333, 0.9167, 0.3333, 0.9167, 0.5, 0.9167, 0.1667, 0.8333, 0.1667, 0.9167, -8.941e-08, 0.9167, -8.941e-08, 0.8333, 0.3333, 0.8333, 0.3333, 0.9167, 0.1667, 0.9167, 0.1667, 0.8333, 0.5, 0.8333, 0.5, 0.9167, 0.3333, 0.9167, 0.3333, 0.8333, 0.6667, 0.8333, 0.6667, 0.9167, 0.5, 0.9167, 0.5, 0.8333, 0.8333, 0.8333, 0.8333, 0.9167, 0.6667, 0.9167, 0.6667, 0.8333, 1.0, 0.8333, 1.0, 0.9167, 0.8333, 0.9167, 0.8333, 0.8333, -8.941e-08, 0.8333, 0.1667, 0.8333, 0.1667, 0.8333, -8.941e-08, 0.8333, 0.6667, 0.9167, 0.5, 0.9167, 0.5, 0.9167, 0.6667, 0.9167, 0.3333, 0.8333, 0.5, 0.8333, 0.5, 0.8333, 0.3333, 0.8333, 1.0, 0.9167, 0.8333, 0.9167, 0.8333, 0.9167, 1.0, 0.9167, 0.1667, 0.9167, -8.941e-08, 0.9167, -8.941e-08, 0.9167, 0.1667, 0.9167, 0.6667, 0.8333, 0.8333, 0.8333, 0.8333, 0.8333, 0.6667, 0.8333])
me_core.use_remesh_fix_poles = True
me_core.use_remesh_preserve_attributes = False
me_core.use_mirror_vertex_groups = False
me_core.update()
me_cube_006 = bpy.data.meshes.new('Cube.006')
me_cube_006.from_pydata([(0.2325, 0.01, 0.05519), (0.1784, 0.01, 0.1038), (0.05049, 0.01, -0.2172), (0.1047, 0.01, -0.2534), (0.1662, 0.01, 0.1926), (0.0, 0.01, -0.1877), (0.2325, 1.074, 0.05519), (0.1784, 1.074, 0.1038), (0.05049, 1.074, -0.2172), (0.1047, 1.074, -0.2534), (0.1662, 1.074, 0.1926), (0.0, 1.074, -0.1877), (0.04283, 0.01, -0.02364), (0.08248, 0.01, 0.01463), (0.0, 0.01, 0.04636), (0.04283, 1.97, -0.02364), (0.08248, 1.97, 0.01463), (0.0, 1.97, 0.04636), (0.0, 0.01, -0.09745), (0.0, 1.97, -0.09745), (0.05382, 0.01, 0.05978), (0.05382, 1.97, 0.05978), (0.03878, 0.01, -0.09745), (0.03878, 1.97, -0.09745), (0.0408, 1.97, -0.06054), (0.0408, 0.01, -0.06054)], [], [(3, 2, 8, 9), (1, 0, 6, 7), (4, 1, 7, 10), (5, 11, 8, 2), (13, 12, 15, 16), (20, 13, 16, 21), (23, 22, 18, 19), (14, 20, 21, 17), (24, 25, 22, 23), (15, 12, 25, 24)])
me_cube_006.polygons.foreach_set('use_smooth', [True] * 10)
_uv = me_cube_006.uv_layers.new(name='UVMap')
_uv.uv.foreach_set('vector', [0.0, 0.0, 0.0, 0.0, 0.0, 0.0, 0.0, 0.0, 0.0, 0.0, 0.0, 0.0, 0.0, 0.0, 0.0, 0.0, 0.0, 0.0, 0.0, 0.0, 0.0, 0.0, 0.0, 0.0, 0.0, 0.0, 0.0, 0.0, 0.0, 0.0, 0.0, 0.0, 0.0, 0.0, 0.0, 0.0, 0.0, 0.0, 0.0, 0.0, 0.0, 0.0, 0.0, 0.0, 0.0, 0.0, 0.0, 0.0, 0.0, 0.0, 0.0, 0.0, 0.0, 0.0, 0.0, 0.0, 0.0, 0.0, 0.0, 0.0, 0.0, 0.0, 0.0, 0.0, 0.0, 0.0, 0.0, 0.0, 0.0, 0.0, 0.0, 0.0, 0.0, 0.0, 0.0, 0.0, 0.0, 0.0, 0.0, 0.0])
me_cube_006.use_remesh_fix_poles = True
me_cube_006.use_remesh_preserve_attributes = False
me_cube_006.use_mirror_vertex_groups = False
me_cube_006.update()
me_cube_007 = bpy.data.meshes.new('Cube.007')
me_cube_007.from_pydata([(-2.647e-23, 0.9939, 0.1089), (0.381, 0.9939, 0.3491), (0.3691, 0.9939, 0.2591), (0.3342, 0.9939, 0.1854), (0.2788, 0.9939, 0.136), (0.2065, 0.9939, 0.1089), (0.381, 0.0, 0.1483), (-2.647e-23, 0.0, 0.1483), (-2.647e-23, 0.4148, 0.1089), (-2.647e-23, 0.0, 0.0), (0.2065, 0.4148, 0.1089), (0.2065, 0.0, 0.0), (0.2788, 0.4148, 0.136), (0.2788, 0.0, 0.02218), (0.3342, 0.4148, 0.1854), (0.3342, 0.0, 0.0497), (0.3691, 0.4148, 0.2591), (0.3691, 0.0, 0.07921), (0.381, 0.4148, 0.3491), (0.381, 0.0, 0.1041), (0.3534, 0.9939, 0.5033), (0.381, 0.9939, 0.4536), (0.3534, 0.4148, 0.5033), (0.381, 0.4148, 0.4536), (0.0, 0.4148, 0.4821), (0.05594, 0.4148, 0.5033), (0.2388, 0.0, 0.1838), (0.2887, 0.0, 0.2171), (0.322, 0.0, 0.267), (0.3337, 0.0, 0.3258), (0.322, 0.0, 0.3846), (0.2887, 0.0, 0.4345), (0.2388, 0.0, 0.4678), (0.18, 0.0, 0.4795), (0.1212, 0.0, 0.4678), (0.07132, 0.0, 0.4345), (0.038, 0.0, 0.3846), (0.0263, 0.0, 0.3258), (0.038, 0.0, 0.267), (0.07132, 0.0, 0.2171), (0.1212, 0.0, 0.1838), (0.18, 0.0, 0.1721), (0.04173, 0.4148, 0.4938), (0.2388, 0.9939, 0.1838), (0.2887, 0.9939, 0.2171), (0.322, 0.9939, 0.267), (0.3337, 0.9939, 0.3258), (0.322, 0.9939, 0.3846), (0.2887, 0.9939, 0.4345), (0.2388, 0.9939, 0.4678), (0.18, 0.9939, 0.4795), (0.1212, 0.9939, 0.4678), (0.07132, 0.9939, 0.4345), (0.038, 0.9939, 0.3846), (0.0263, 0.9939, 0.3258), (0.038, 0.9939, 0.267), (0.07132, 0.9939, 0.2171), (0.1212, 0.9939, 0.1838), (0.18, 0.9939, 0.1721), (-2.647e-23, 0.9939, 0.4821), (0.05594, 0.9939, 0.5033), (0.04173, 0.9939, 0.4938), (-2.647e-23, 0.9939, 0.267), (-2.647e-23, 0.9939, 0.2171), (-2.647e-23, 0.9939, 0.3258), (-2.647e-23, 0.9939, 0.3846), (-2.647e-23, 0.9939, 0.4345), (-2.647e-23, 0.9939, 0.4678), (0.0, 0.0, 0.4821), (0.3534, 0.0, 0.5033), (0.381, 0.0, 0.4536), (0.05594, 0.0, 0.5033), (0.04173, 0.0, 0.4938), (-3.456e-16, 0.1726, 0.02804), (-3.456e-16, 0.003594, -0.01614), (0.09358, 0.1726, 0.02804), (0.09358, 0.003594, -0.01614), (-3.456e-16, -0.003771, 0.01204), (-3.456e-16, 0.1653, 0.05622), (0.09358, 0.1653, 0.05622), (0.09358, -0.003771, 0.01204)], [], [(1, 21, 23, 18), (8, 0, 5, 10), (10, 5, 4, 12), (12, 4, 3, 14), (14, 3, 2, 16), (16, 2, 1, 18), (17, 16, 18, 19), (15, 14, 16, 17), (13, 12, 14, 15), (11, 10, 12, 13), (9, 8, 10, 11), (18, 23, 6, 19), (17, 19, 7), (19, 6, 7), (9, 11, 7), (11, 13, 7), (13, 15, 7), (15, 17, 7), (22, 25, 71, 69), (20, 22, 23, 21), (20, 60, 25, 22), (42, 24, 68, 72), (41, 26, 43, 58), (34, 35, 52, 51), (27, 28, 45, 44), (35, 36, 53, 52), (28, 29, 46, 45), (36, 37, 54, 53), (29, 30, 47, 46), (37, 38, 55, 54), (30, 31, 48, 47), (38, 39, 56, 55), (31, 32, 49, 48), (39, 40, 57, 56), (32, 33, 50, 49), (40, 41, 58, 57), (33, 34, 51, 50), (26, 27, 44, 43), (24, 42, 61, 59), (42, 25, 60, 61), (1, 2, 45, 46), (2, 3, 44, 45), (3, 4, 43, 44), (4, 5, 58, 43), (5, 0, 57, 58), (0, 56, 57), (55, 56, 63, 62), (56, 0, 63), (54, 55, 62, 64), (53, 54, 64, 65), (52, 53, 65, 66), (51, 52, 66, 67), (21, 1, 46, 47), (20, 21, 47, 48), (20, 48, 49), (61, 51, 67, 59), (61, 60, 51), (49, 50, 20), (20, 50, 60), (50, 51, 60), (70, 29, 28, 27, 26, 41, 40, 39, 38, 37, 68, 7, 6), (68, 37, 36, 35, 34, 33, 32, 31, 30, 29, 70, 69, 71, 72), (6, 23, 70), (23, 22, 69, 70), (25, 42, 72, 71), (77, 78, 79, 80), (74, 76, 75, 73), (75, 76, 80, 79), (73, 75, 79, 78)])
me_cube_007.polygons.foreach_set('use_smooth', [True] * 69)
_uv = me_cube_007.uv_layers.new(name='UVMap')
_uv.uv.foreach_set('vector', [0.5484, 0.5, 0.6003, 0.5, 0.625, 0.595, 0.5484, 0.5833, 0.25, 0.5833, 0.25, 0.5, 0.3446, 0.4809, 0.3446, 0.577, 0.3446, 0.577, 0.3446, 0.4809, 0.3919, 0.4888, 0.3919, 0.5796, 0.3919, 0.5796, 0.3919, 0.4888, 0.4617, 0.4949, 0.4617, 0.5816, 0.4617, 0.5816, 0.4617, 0.4949, 0.5035, 0.4987, 0.5035, 0.5829, 0.5035, 0.5829, 0.5035, 0.4987, 0.5484, 0.5, 0.5484, 0.5833, 0.5035, 0.6671, 0.5035, 0.5829, 0.5484, 0.5833, 0.5484, 0.6667, 0.4617, 0.6684, 0.4617, 0.5816, 0.5035, 0.5829, 0.5035, 0.6671, 0.3919, 0.6704, 0.3919, 0.5796, 0.4617, 0.5816, 0.4617, 0.6684, 0.3446, 0.673, 0.3446, 0.577, 0.3919, 0.5796, 0.3919, 0.6704, 0.25, 0.6667, 0.25, 0.5833, 0.3446, 0.577, 0.3446, 0.673, 0.5484, 0.5833, 0.625, 0.595, 0.625, 0.6667, 0.5484, 0.6667, 0.5035, 0.6671, 0.5484, 0.6667, 0.75, 0.6667, 0.5484, 0.6667, 0.625, 0.6667, 0.75, 0.6667, 0.25, 0.6667, 0.3446, 0.673, 0.75, 0.6667, 0.3446, 0.673, 0.3919, 0.6704, 0.75, 0.6667, 0.3919, 0.6704, 0.4617, 0.6684, 0.75, 0.6667, 0.4617, 0.6684, 0.5035, 0.6671, 0.75, 0.6667, 0.6413, 0.5833, 0.7316, 0.5833, 0.7316, 0.5833, 0.6413, 0.5833, 0.6413, 0.5, 0.6413, 0.5833, 0.625, 0.595, 0.6003, 0.5, 0.6413, 0.5, 0.7316, 0.5833, 0.7316, 0.5833, 0.6413, 0.5833, 0.7363, 0.5856, 0.75, 0.5883, 0.75, 0.5883, 0.7363, 0.5856, 0.6909, 0.6611, 0.6716, 0.6583, 0.6716, 0.6583, 0.6909, 0.6611, 0.7102, 0.5917, 0.7266, 0.5995, 0.7266, 0.5995, 0.7102, 0.5917, 0.6553, 0.6505, 0.6444, 0.6388, 0.6444, 0.6388, 0.6553, 0.6505, 0.7266, 0.5995, 0.7375, 0.6112, 0.7375, 0.6112, 0.7266, 0.5995, 0.6444, 0.6388, 0.6405, 0.625, 0.6405, 0.625, 0.6444, 0.6388, 0.7375, 0.6112, 0.7414, 0.625, 0.7414, 0.625, 0.7375, 0.6112, 0.6405, 0.625, 0.6444, 0.6112, 0.6444, 0.6112, 0.6405, 0.625, 0.7414, 0.625, 0.7375, 0.6388, 0.7375, 0.6388, 0.7414, 0.625, 0.6444, 0.6112, 0.6553, 0.5995, 0.6553, 0.5995, 0.6444, 0.6112, 0.7375, 0.6388, 0.7266, 0.6505, 0.7266, 0.6505, 0.7375, 0.6388, 0.6553, 0.5995, 0.6716, 0.5917, 0.6716, 0.5917, 0.6553, 0.5995, 0.7266, 0.6505, 0.7102, 0.6583, 0.7102, 0.6583, 0.7266, 0.6505, 0.6716, 0.5917, 0.6909, 0.5889, 0.6909, 0.5889, 0.6716, 0.5917, 0.7102, 0.6583, 0.6909, 0.6611, 0.6909, 0.6611, 0.7102, 0.6583, 0.6909, 0.5889, 0.7102, 0.5917, 0.7102, 0.5917, 0.6909, 0.5889, 0.6716, 0.6583, 0.6553, 0.6505, 0.6553, 0.6505, 0.6716, 0.6583, 0.75, 0.5883, 0.7363, 0.5856, 0.7363, 0.5856, 0.75, 0.5883, 0.7363, 0.5856, 0.7316, 0.5833, 0.7316, 0.5833, 0.7363, 0.5856, 0.5484, 0.5, 0.5035, 0.4987, 0.6444, 0.6388, 0.6405, 0.625, 0.5035, 0.4987, 0.4617, 0.4949, 0.6553, 0.6505, 0.6444, 0.6388, 0.4617, 0.4949, 0.3919, 0.4888, 0.6716, 0.6583, 0.6553, 0.6505, 0.3919, 0.4888, 0.3446, 0.4809, 0.6909, 0.6611, 0.6716, 0.6583, 0.3446, 0.4809, 0.25, 0.5, 0.7102, 0.6583, 0.6909, 0.6611, 0.25, 0.5, 0.7266, 0.6505, 0.7102, 0.6583, 0.7375, 0.6388, 0.7266, 0.6505, 0.7266, 0.6505, 0.7375, 0.6388, 0.7266, 0.6505, 0.25, 0.5, 0.7266, 0.6505, 0.7414, 0.625, 0.7375, 0.6388, 0.7375, 0.6388, 0.7414, 0.625, 0.7375, 0.6112, 0.7414, 0.625, 0.7414, 0.625, 0.7375, 0.6112, 0.7266, 0.5995, 0.7375, 0.6112, 0.7375, 0.6112, 0.7266, 0.5995, 0.7102, 0.5917, 0.7266, 0.5995, 0.7266, 0.5995, 0.7102, 0.5917, 0.6003, 0.5, 0.5484, 0.5, 0.6405, 0.625, 0.6444, 0.6112, 0.6413, 0.5, 0.6003, 0.5, 0.6444, 0.6112, 0.6553, 0.5995, 0.6413, 0.5, 0.6553, 0.5995, 0.6716, 0.5917, 0.7363, 0.5856, 0.7102, 0.5917, 0.7102, 0.5917, 0.75, 0.5883, 0.7363, 0.5856, 0.7316, 0.5833, 0.7102, 0.5917, 0.6716, 0.5917, 0.6909, 0.5889, 0.6413, 0.5, 0.6413, 0.5, 0.6909, 0.5889, 0.7316, 0.5833, 0.6909, 0.5889, 0.7102, 0.5917, 0.7316, 0.5833, 0.625, 0.595, 0.6405, 0.625, 0.6444, 0.6388, 0.6553, 0.6505, 0.6716, 0.6583, 0.6909, 0.6611, 0.7102, 0.6583, 0.7266, 0.6505, 0.7375, 0.6388, 0.7414, 0.625, 0.75, 0.5883, 0.75, 0.6667, 0.625, 0.6667, 0.75, 0.5883, 0.7414, 0.625, 0.7375, 0.6112, 0.7266, 0.5995, 0.7102, 0.5917, 0.6909, 0.5889, 0.6716, 0.5917, 0.6553, 0.5995, 0.6444, 0.6112, 0.6405, 0.625, 0.625, 0.595, 0.6413, 0.5833, 0.7316, 0.5833, 0.7363, 0.5856, 0.625, 0.6667, 0.625, 0.595, 0.625, 0.595, 0.625, 0.595, 0.6413, 0.5833, 0.6413, 0.5833, 0.625, 0.595, 0.7316, 0.5833, 0.7363, 0.5856, 0.7363, 0.5856, 0.7316, 0.5833, 0.25, 0.6667, 0.25, 0.6026, 0.3224, 0.5956, 0.3224, 0.6795, 0.25, 0.6667, 0.3224, 0.6795, 0.3224, 0.5956, 0.25, 0.6026, 0.3224, 0.5956, 0.3224, 0.6795, 0.3224, 0.6795, 0.3224, 0.5956, 0.25, 0.6026, 0.3224, 0.5956, 0.3224, 0.5956, 0.25, 0.6026])
me_cube_007.use_remesh_fix_poles = True
me_cube_007.use_remesh_preserve_attributes = False
me_cube_007.use_mirror_vertex_groups = False
me_cube_007.update()
me_cube_009 = bpy.data.meshes.new('Cube.009')
me_cube_009.from_pydata([(0.04739, -0.02363, -0.09636), (0.04739, -0.01284, 0.001434), (0.04739, 0.001584, -0.1011), (0.04739, 0.01284, -0.001434), (0.04739, -0.01967, -0.1599), (0.04739, 0.004649, -0.1518), (0.04739, 0.02519, -0.2387), (0.04739, 0.04022, -0.2179), (0.04739, 0.1048, -0.297), (0.04739, 0.1092, -0.2718), (0.04739, 0.1735, -0.3154), (0.0, 0.01284, -0.001434), (0.0, -0.02363, -0.09636), (0.0, 0.001584, -0.1011), (0.0, -0.01284, 0.001434), (0.0, -0.01967, -0.1599), (0.0, 0.004649, -0.1518), (0.0, 0.02519, -0.2387), (0.0, 0.04022, -0.2179), (0.0, 0.1048, -0.297), (0.0, 0.1092, -0.2718), (0.0, 0.1735, -0.3154)], [], [(13, 11, 3, 2), (2, 3, 1, 0), (13, 2, 5, 16), (2, 0, 4, 5), (16, 5, 7, 18), (5, 4, 6, 7), (18, 7, 9, 20), (7, 6, 8, 9), (20, 9, 10, 21), (9, 8, 10), (8, 19, 21, 10), (6, 17, 19, 8), (4, 15, 17, 6), (0, 12, 15, 4), (0, 1, 14, 12)])
me_cube_009.polygons.foreach_set('use_smooth', [True] * 15)
_uv = me_cube_009.uv_layers.new(name='UVMap')
_uv.uv.foreach_set('vector', [0.375, 0.4375, 0.625, 0.4375, 0.625, 0.5, 0.375, 0.5, 0.375, 0.5, 0.625, 0.5, 0.625, 0.75, 0.375, 0.75, 0.375, 0.4375, 0.375, 0.5, 0.375, 0.5, 0.375, 0.4375, 0.375, 0.5, 0.375, 0.75, 0.375, 0.75, 0.375, 0.5, 0.375, 0.4375, 0.375, 0.5, 0.375, 0.5, 0.375, 0.4375, 0.375, 0.5, 0.375, 0.75, 0.375, 0.75, 0.375, 0.5, 0.375, 0.4375, 0.375, 0.5, 0.375, 0.5, 0.375, 0.4375, 0.375, 0.5, 0.375, 0.75, 0.375, 0.75, 0.375, 0.5, 0.375, 0.4375, 0.375, 0.5, 0.375, 0.5, 0.375, 0.4375, 0.375, 0.5, 0.375, 0.75, 0.375, 0.5, 0.375, 0.75, 0.375, 0.8125, 0.375, 0.8125, 0.375, 0.75, 0.375, 0.75, 0.375, 0.8125, 0.375, 0.8125, 0.375, 0.75, 0.375, 0.75, 0.375, 0.8125, 0.375, 0.8125, 0.375, 0.75, 0.375, 0.75, 0.375, 0.8125, 0.375, 0.8125, 0.375, 0.75, 0.375, 0.75, 0.625, 0.75, 0.625, 0.8125, 0.375, 0.8125])
me_cube_009.use_remesh_fix_poles = True
me_cube_009.use_remesh_preserve_attributes = False
me_cube_009.use_mirror_vertex_groups = False
me_cube_009.update()

# ---- objects
ob_cube_003 = bpy.data.objects.new('Cube.003', me_cube_003)
ob_core = bpy.data.objects.new('Core', me_core)
ob_cube_007 = bpy.data.objects.new('Cube.007', me_cube_006)
ob_where_the_bullets_go = bpy.data.objects.new('Where the bullets go', me_cube_007)
ob_trigger = bpy.data.objects.new('Trigger', me_cube_009)
ob_shotgun = bpy.data.objects.new('Shotgun', None)

# ---- transforms, parenting, visibility, modifiers, constraints
ob_cube_003.parent = ob_where_the_bullets_go
ob_cube_003.matrix_parent_inverse = Matrix(((1.0, -3.342e-16, -1.916e-16, 3.643e-16), (3.342e-16, 1.0, -0.0, -1.323), (1.916e-16, -6.405e-32, 1.0, 0.3884), (-0.0, -0.0, -0.0, 1.0)))
ob_cube_003.location = (9.08e-17, 1.323, -0.2402)
ob_cube_003.lineart.crease_threshold = 0.0
_m = ob_cube_003.modifiers.new('Mirror', 'MIRROR')
_m.use_clip = True
_m = ob_cube_003.modifiers.new('Auto Smooth', 'NODES')
_m.node_group = ng_auto_smooth
_gi = [s.identifier for s in ng_auto_smooth.interface.items_tree if s.item_type == 'SOCKET' and s.in_out == 'INPUT']
_m[_gi[1]] = 0.5236  # Angle
ob_core.parent = ob_shotgun
ob_core.matrix_parent_inverse = Matrix(((1.0, -0.0, -0.0, -0.0), (-0.0, 1.0, 0.0, 0.7966), (-0.0, -0.0, 1.0, 0.7516), (-0.0, 0.0, -0.0, 1.0)))
ob_core.location = (0.0, -0.7966, -0.7516)
ob_core.lineart.crease_threshold = 0.0
_m = ob_core.modifiers.new('Mirror', 'MIRROR')
_m.use_clip = True
_m = ob_core.modifiers.new('Auto Smooth', 'NODES')
_m.node_group = ng_auto_smooth
_gi = [s.identifier for s in ng_auto_smooth.interface.items_tree if s.item_type == 'SOCKET' and s.in_out == 'INPUT']
_m[_gi[1]] = 1.047  # Angle
ob_cube_007.parent = ob_cube_003
ob_cube_007.matrix_parent_inverse = Matrix(((1.0, -0.0, -0.0, -0.0), (-0.0, 1.0, 0.0, 1.0), (-0.0, -0.0, 1.0, 0.1775), (-0.0, 0.0, -0.0, 1.0)))
ob_cube_007.location = (0.000836, -1.0, 0.1053)
ob_cube_007.lineart.crease_threshold = 0.0
_m = ob_cube_007.modifiers.new('Mirror', 'MIRROR')
_m.use_clip = True
_m = ob_cube_007.modifiers.new('Solidify', 'SOLIDIFY')
_m.thickness = 0.04
_m = ob_cube_007.modifiers.new('Auto Smooth', 'NODES')
_m.node_group = ng_auto_smooth
_gi = [s.identifier for s in ng_auto_smooth.interface.items_tree if s.item_type == 'SOCKET' and s.in_out == 'INPUT']
_m[_gi[1]] = 0.5236  # Angle
ob_where_the_bullets_go.parent = ob_core
ob_where_the_bullets_go.matrix_parent_inverse = Matrix(((1.0, -0.0, -0.0, -0.0), (-0.0, 1.0, 0.0, 0.7966), (-0.0, -0.0, 1.0, 0.7516), (-0.0, 0.0, -0.0, 1.0)))
ob_where_the_bullets_go.location = (3.482e-18, 1.323, -0.3884)
ob_where_the_bullets_go.lineart.crease_threshold = 0.0
_m = ob_where_the_bullets_go.modifiers.new('Mirror', 'MIRROR')
_m.use_clip = True
_m = ob_where_the_bullets_go.modifiers.new('Auto Smooth', 'NODES')
_m.node_group = ng_auto_smooth
_gi = [s.identifier for s in ng_auto_smooth.interface.items_tree if s.item_type == 'SOCKET' and s.in_out == 'INPUT']
_m[_gi[1]] = 0.5236  # Angle
ob_trigger.parent = ob_core
ob_trigger.matrix_parent_inverse = Matrix(((1.0, -0.0, -0.0, -0.0), (-0.0, 1.0, 0.0, 0.7966), (-0.0, -0.0, 1.0, 0.7516), (-0.0, 0.0, -0.0, 1.0)))
ob_trigger.location = (0.01004, 0.1283, -0.3173)
ob_trigger.lineart.crease_threshold = 0.0
_m = ob_trigger.modifiers.new('Mirror', 'MIRROR')
_m.use_clip = True
_m = ob_trigger.modifiers.new('Auto Smooth', 'NODES')
_m.node_group = ng_auto_smooth
_gi = [s.identifier for s in ng_auto_smooth.interface.items_tree if s.item_type == 'SOCKET' and s.in_out == 'INPUT']
_m[_gi[1]] = 0.5236  # Angle
ob_shotgun.location = (0.0, -0.7966, -0.7516)
ob_shotgun.lineart.crease_threshold = 0.0

# ---- collection membership
col_collection.objects.link(ob_cube_003)
col_collection.objects.link(ob_core)
col_collection.objects.link(ob_cube_007)
col_collection.objects.link(ob_where_the_bullets_go)
col_collection.objects.link(ob_trigger)
col_collection.objects.link(ob_shotgun)

# ---- scene / render settings (as saved in the file)
scene.frame_start = 1; scene.frame_end = 250; scene.frame_set(6)
scene.render.engine = 'BLENDER_EEVEE_NEXT'
scene.render.fps = 60
scene.cycles.use_denoising = False
scene.cycles.samples = 128
scene.cycles.sampling_pattern = 'TABULATED_SOBOL'
scene.cycles.use_adaptive_sampling = False
scene.cycles.use_light_tree = False
scene.view_settings.view_transform = 'Filmic'
bpy.context.view_layer.update()

# ---- added for rendering (the .blend has no active camera and no usable light): camera, sun
cam_auto = bpy.data.cameras.new('AutoCamera')
cam_auto.lens = 50.0
cam_auto.sensor_width = 36.0
cam_auto.clip_end = 1000.0
ob_auto_camera = bpy.data.objects.new('AutoCamera', cam_auto)
scene.collection.objects.link(ob_auto_camera)
ob_auto_camera.location = (4.48901, -4.31004, 3.11632)
ob_auto_camera.rotation_euler = (1.09748, -7.21219e-08, 0.694738)
scene.camera = ob_auto_camera
light_auto_sun = bpy.data.lights.new('AutoSun', 'SUN')
light_auto_sun.energy = 3.0
light_auto_sun.angle = 0.0523599
ob_auto_sun = bpy.data.objects.new('AutoSun', light_auto_sun)
scene.collection.objects.link(ob_auto_sun)
ob_auto_sun.rotation_euler = (0.872665, 0.174533, 0.523599)
bpy.context.view_layer.update()
